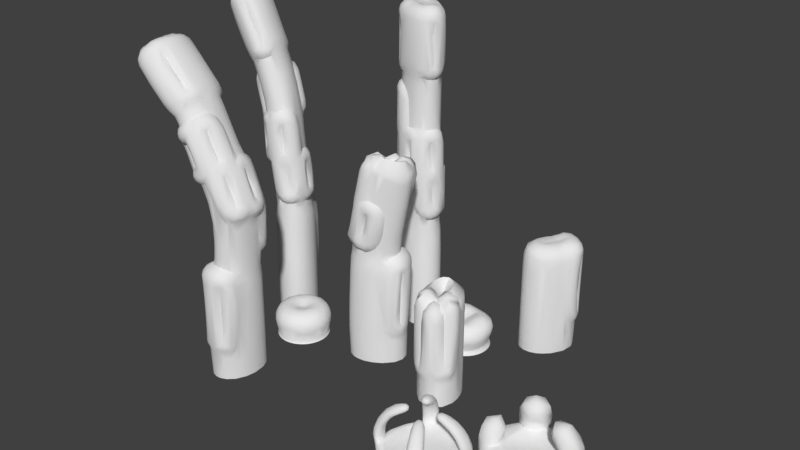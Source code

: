 # Source: CITY4destroyed.blend  (saved by Blender 2.78.0; exported with 4.5.12 LTS)
import bpy
from mathutils import Matrix  # noqa: F401  (used for matrix-valued properties, if any)

bpy.ops.wm.read_factory_settings(use_empty=True)
scene = bpy.context.scene
scene.name = 'Scene'

# ---- collections
col_collection_1 = bpy.data.collections.new('Collection 1'); scene.collection.children.link(col_collection_1)

# ---- materials (node trees are filled in below, after node groups)
mat_ashes = bpy.data.materials.new('ASHES')
mat_ashes.alpha_threshold = 0.0
mat_ashes.use_transparent_shadow = False
mat_ashes.roughness = 0.5

# ---- material node trees

# ---- world
world_world = bpy.data.worlds.new('World'); scene.world = world_world
world_world.color = (0.05088, 0.05088, 0.05088)
world_world.use_sun_shadow = False
world_world.sun_shadow_jitter_overblur = 0.0
world_world.cycles.sampling_method = 'MANUAL'

# ---- meshes
me_sphere_004 = bpy.data.meshes.new('Sphere.004')
me_sphere_004.from_pydata([(-7.433e-08, 1.374, -0.3471), (0.5259, 1.27, -0.3471), (0.9718, 0.9718, -0.3471), (1.187, 0.4917, 1.531), (1.599, 0.6625, 0.9996), (1.819, 0.7534, 0.3471), (1.27, 0.5259, -0.3471), (1.374, 6.727e-11, -0.3471), (1.27, -0.5259, -0.3471), (0.9718, -0.9718, -0.3471), (0.7534, -1.819, 0.3471), (0.5259, -1.27, -0.3471), (-5.491e-07, -1.374, -0.3471), (-0.5259, -1.27, -0.3471), (-0.9718, -0.9718, -0.3471), (-1.599, -0.6625, 0.9996), (-1.819, -0.7534, 0.3471), (-1.27, -0.5259, -0.3471), (-1.374, 6.983e-07, -0.3471), (-1.27, 0.5259, -0.3471), (-0.9718, 0.9718, -0.3471), (-0.3897, 1.32, 1.459), (-0.5629, 1.651, 0.9924), (-0.6615, 1.866, 0.3451), (-0.5259, 1.27, -0.3471), (-1.322, -0.263, -0.3471), (-1.894, -0.3767, 0.3471), (-1.665, -0.3313, 0.9996), (1.894, 0.3767, 0.3471), (1.665, 0.3313, 0.9996), (1.322, 0.263, -0.3471), (1.236, 0.2459, 1.531), (-0.7489, 1.121, -0.3471), (-1.029, 1.339, 0.9924), (-0.8333, 1.024, 1.459), (-1.152, 1.539, 0.3451), (0.7489, -1.121, -0.3471), (1.073, -1.605, 0.3471), (-1.537e-07, 2.01, -0.3622), (-1.505e-07, 1.77, -1.021), (-1.45e-07, 1.314, -1.565), (-1.443e-07, 0.6996, -1.92), (0.7692, 1.857, -0.3622), (0.6772, 1.635, -1.021), (0.5028, 1.214, -1.565), (0.2677, 0.6463, -1.92), (1.421, 1.421, -0.3622), (1.251, 1.251, -1.021), (0.929, 0.929, -1.565), (0.4947, 0.4947, -1.92), (1.216, 0.4974, 1.564), (1.637, 0.67, 1.021), (1.861, 0.7619, 0.3545), (1.859, 0.7669, -0.3571), (1.635, 0.6772, -1.021), (1.214, 0.5028, -1.565), (0.6463, 0.2677, -1.92), (2.01, -1.214e-07, -0.3622), (1.77, -2.428e-07, -1.021), (1.314, -9.216e-08, -1.565), (0.6996, 1.245e-08, -1.92), (1.936, 0.3852, 0.3546), (0.6727, 0.1338, -1.92), (1.264, 0.2514, -1.565), (1.936, 0.3851, -0.3571), (1.264, 0.2514, 1.565), (1.703, 0.3387, -1.021), (1.857, -0.7692, -0.3622), (1.635, -0.6772, -1.021), (1.214, -0.5028, -1.565), (0.6463, -0.2677, -1.92), (1.421, -1.421, -0.3622), (1.251, -1.251, -1.021), (0.929, -0.929, -1.565), (0.4947, -0.4947, -1.92), (0.7775, -1.855, 0.3545), (0.7725, -1.857, -0.3571), (0.6772, -1.635, -1.021), (0.5028, -1.214, -1.565), (0.2677, -0.6463, -1.92), (0.3811, -0.5703, -1.92), (0.7161, -1.072, -1.565), (1.097, -1.641, -0.3571), (1.097, -1.641, 0.3546), (0.9646, -1.444, -1.021), (-7.493e-07, -2.01, -0.3622), (-6.282e-07, -1.77, -1.021), (-5.649e-07, -1.314, -1.565), (-2.904e-07, -0.6996, -1.92), (-0.7692, -1.857, -0.3622), (-0.6772, -1.635, -1.021), (-0.5028, -1.214, -1.565), (-0.2677, -0.6463, -1.92), (-1.421, -1.421, -0.3622), (-1.251, -1.251, -1.021), (-0.929, -0.929, -1.565), (-0.4947, -0.4947, -1.92), (-1.637, -0.67, 1.021), (-1.861, -0.7619, 0.3545), (-1.859, -0.7669, -0.3571), (-1.635, -0.6772, -1.021), (-1.214, -0.5028, -1.565), (-0.6463, -0.2677, -1.92), (-2.01, 9.166e-07, -0.3622), (-1.77, 7.946e-07, -1.021), (-1.314, 6.691e-07, -1.565), (-0.6996, 3.48e-07, -1.92), (-1.185e-07, 0.3709, -2.007), (-1.936, -0.3851, -0.3571), (-0.6727, -0.1338, -1.92), (-1.703, -0.3387, -1.021), (-1.703, -0.3387, 1.021), (-1.264, -0.2514, -1.565), (-1.857, 0.7692, -0.3622), (-1.635, 0.6772, -1.021), (-1.214, 0.5028, -1.565), (-0.6463, 0.2677, -1.92), (-1.421, 1.421, -0.3622), (-1.251, 1.251, -1.021), (-0.929, 0.929, -1.565), (-0.4947, 0.4947, -1.92), (-0.4241, 1.372, 1.53), (-0.5983, 1.704, 1.028), (-0.6985, 1.922, 0.3564), (-0.7725, 1.857, -0.3571), (-0.6772, 1.635, -1.021), (-0.5028, 1.214, -1.565), (-0.2677, 0.6463, -1.92), (-0.3811, 0.5703, -1.92), (-0.9646, 1.444, -1.021), (-1.097, 1.641, -0.3571), (-0.8671, 1.074, 1.531), (-0.7161, 1.072, -1.565), (-1.936, -0.3851, 0.3546), (1.703, 0.3387, 1.021), (-1.064, 1.392, 1.028), (-1.189, 1.594, 0.3566), (0.1419, 0.3426, -2.007), (0.2622, 0.2622, -2.007), (0.3426, 0.1419, -2.007), (0.3709, 6.262e-08, -2.007), (0.3566, 0.07093, -2.007), (0.3426, -0.1419, -2.007), (0.2622, -0.2622, -2.007), (0.1419, -0.3426, -2.007), (0.202, -0.3023, -2.007), (-1.96e-07, -0.3709, -2.007), (-0.1419, -0.3426, -2.007), (-0.2622, -0.2622, -2.007), (-0.3426, -0.1419, -2.007), (-0.3709, 2.405e-07, -2.007), (-0.3566, -0.07093, -2.007), (-0.3426, 0.1419, -2.007), (-0.2622, 0.2622, -2.007), (-0.1419, 0.3426, -2.007), (-0.202, 0.3023, -2.007), (0.6467, 1.561, -0.3471), (-1.235e-07, 1.69, -0.3471), (1.195, 1.195, -0.3471), (1.561, 0.6467, -0.3471), (1.69, -3.516e-08, -0.3471), (1.561, -0.6467, -0.3471), (1.195, -1.195, -0.3471), (0.9208, -1.378, -0.3471), (0.6467, -1.561, -0.3471), (-6.318e-07, -1.69, -0.3471), (-0.6467, -1.561, -0.3471), (-1.195, -1.195, -0.3471), (-1.561, -0.6467, -0.3471), (-1.561, 0.6467, -0.3471), (-1.69, 8.342e-07, -0.3471), (-1.195, 1.195, -0.3471), (-0.6467, 1.561, -0.3471), (-1.626, -0.3233, -0.3471), (1.626, 0.3233, -0.3471), (-0.9208, 1.378, -0.3471), (0.3283, 0.7926, -0.6043), (-4.741e-08, 0.8579, -0.6043), (0.6066, 0.6066, -0.6043), (0.7926, 0.3283, -0.6043), (0.8579, 1.343e-07, -0.6043), (0.7926, -0.3283, -0.6043), (0.6066, -0.6066, -0.6043), (0.4675, -0.6996, -0.6043), (0.3283, -0.7926, -0.6043), (-3.438e-07, -0.8579, -0.6043), (-0.3283, -0.7926, -0.6043), (-0.6066, -0.6066, -0.6043), (-0.7926, -0.3283, -0.6043), (-0.7926, 0.3283, -0.6043), (-0.8579, 5.701e-07, -0.6043), (-0.6066, 0.6066, -0.6043), (-0.3283, 0.7926, -0.6043), (-0.8252, -0.1641, -0.6043), (0.8252, 0.1641, -0.6043), (-0.4675, 0.6996, -0.6043)], [], [(163, 37, 83, 82), (16, 15, 97, 98), (31, 65, 50, 3), (162, 163, 82, 71), (164, 10, 37, 163), (27, 26, 133, 111), (160, 161, 67, 57), (171, 175, 130, 117), (166, 167, 93, 89), (29, 28, 61, 134), (10, 164, 76, 75), (28, 174, 64, 61), (157, 156, 42, 38), (158, 159, 53, 46), (170, 169, 113, 103), (31, 29, 134, 65), (161, 162, 71, 67), (164, 165, 85, 76), (173, 170, 103, 108), (159, 5, 52, 53), (5, 4, 51, 52), (167, 168, 99, 93), (4, 3, 50, 51), (168, 173, 26, 16), (23, 172, 124, 123), (33, 34, 131, 135), (16, 26, 27, 15), (174, 160, 57, 64), (22, 23, 123, 122), (21, 22, 122, 121), (35, 33, 135, 136), (165, 166, 89, 85), (175, 35, 136, 130), (172, 157, 38, 124), (172, 23, 35, 175), (23, 22, 33, 35), (156, 158, 46, 42), (26, 173, 108, 133), (22, 21, 34, 33), (169, 171, 117, 113), (168, 16, 98, 99), (40, 39, 43, 44), (41, 40, 44, 45), (102, 109, 151, 149), (39, 38, 42, 43), (45, 44, 48, 49), (88, 92, 147, 146), (43, 42, 46, 47), (44, 43, 47, 48), (47, 46, 53, 54), (48, 47, 54, 55), (49, 48, 55, 56), (60, 70, 142, 140), (62, 63, 59, 60), (49, 56, 139, 138), (66, 64, 57, 58), (63, 66, 58, 59), (96, 102, 149, 148), (58, 57, 67, 68), (59, 58, 68, 69), (60, 59, 69, 70), (69, 68, 72, 73), (70, 69, 73, 74), (62, 60, 140, 141), (68, 67, 71, 72), (80, 81, 78, 79), (82, 83, 75, 76), (45, 49, 138, 137), (84, 82, 76, 77), (81, 84, 77, 78), (77, 76, 85, 86), (78, 77, 86, 87), (79, 78, 87, 88), (80, 79, 144, 145), (88, 87, 91, 92), (128, 127, 154, 155), (86, 85, 89, 90), (87, 86, 90, 91), (56, 62, 141, 139), (90, 89, 93, 94), (91, 90, 94, 95), (92, 91, 95, 96), (95, 94, 100, 101), (96, 95, 101, 102), (120, 128, 155, 153), (94, 93, 99, 100), (74, 80, 145, 143), (110, 108, 103, 104), (112, 110, 104, 105), (109, 112, 105, 106), (105, 104, 114, 115), (106, 105, 115, 116), (106, 116, 152, 150), (104, 103, 113, 114), (116, 115, 119, 120), (70, 74, 143, 142), (114, 113, 117, 118), (115, 114, 118, 119), (116, 120, 153, 152), (129, 130, 124, 125), (135, 131, 121, 122), (132, 129, 125, 126), (136, 135, 122, 123), (128, 132, 126, 127), (130, 136, 123, 124), (126, 125, 39, 40), (127, 126, 40, 41), (79, 88, 146, 144), (125, 124, 38, 39), (21, 121, 131, 34), (15, 27, 111, 97), (102, 101, 112, 109), (98, 97, 111, 133), (101, 100, 110, 112), (83, 37, 10, 75), (100, 99, 108, 110), (99, 98, 133, 108), (55, 54, 66, 63), (51, 50, 65, 134), (54, 53, 64, 66), (53, 52, 61, 64), (56, 55, 63, 62), (52, 51, 134, 61), (120, 119, 132, 128), (119, 118, 129, 132), (118, 117, 130, 129), (73, 72, 84, 81), (72, 71, 82, 84), (74, 73, 81, 80), (127, 41, 107, 154), (92, 96, 148, 147), (41, 45, 137, 107), (109, 106, 150, 151), (4, 29, 31, 3), (5, 28, 29, 4), (159, 174, 28, 5), (6, 2, 178, 179), (0, 1, 156, 157), (1, 2, 158, 156), (2, 6, 159, 158), (7, 8, 161, 160), (8, 9, 162, 161), (9, 36, 163, 162), (11, 12, 165, 164), (12, 13, 166, 165), (13, 14, 167, 166), (14, 17, 168, 167), (18, 19, 169, 170), (19, 20, 171, 169), (24, 0, 157, 172), (25, 18, 170, 173), (30, 7, 160, 174), (20, 32, 175, 171), (6, 30, 174, 159), (36, 11, 164, 163), (17, 25, 173, 168), (32, 24, 172, 175), (176, 177, 192, 195, 191, 189, 190, 193, 188, 187, 186, 185, 184, 183, 182, 181, 180, 194, 179, 178), (11, 36, 183, 184), (19, 18, 190, 189), (8, 7, 180, 181), (25, 17, 188, 193), (20, 19, 189, 191), (9, 8, 181, 182), (24, 32, 195, 192), (0, 24, 192, 177), (36, 9, 182, 183), (18, 25, 193, 190), (12, 11, 184, 185), (7, 30, 194, 180), (13, 12, 185, 186), (1, 0, 177, 176), (32, 20, 191, 195), (14, 13, 186, 187), (2, 1, 176, 178), (30, 6, 179, 194), (17, 14, 187, 188), (107, 137, 138, 139, 141, 140, 142, 143, 145, 144, 146, 147, 148, 149, 151, 150, 152, 153, 155, 154)])
me_sphere_004.polygons.foreach_set('use_smooth', [True] * 178)
me_sphere_004.materials.append(mat_ashes)
me_sphere_004.use_remesh_preserve_volume = False
me_sphere_004.use_remesh_preserve_attributes = False
me_sphere_004.use_mirror_vertex_groups = False
me_sphere_004.update()
me_sphere_003 = bpy.data.meshes.new('Sphere.003')
me_sphere_003.from_pydata([(-0.002733, 1.745, -0.2666), (0.672, 1.622, -0.3186), (1.236, 1.232, -0.2666), (1.236, 0.6502, 1.536), (1.681, 0.837, 0.9657), (1.923, 0.942, 0.2699), (1.664, 0.6856, -0.2778), (1.78, 0.004576, -0.2704), (1.616, -0.6693, -0.2897), (1.255, -1.262, -0.2704), (0.4144, -1.334, 1.536), (0.5967, -1.78, 0.9657), (0.6936, -2.026, 0.2699), (0.6922, -1.662, -0.2778), (0.002732, -1.745, -0.2666), (-0.672, -1.622, -0.3186), (-1.236, -1.232, -0.2666), (-1.236, -0.6502, 1.536), (-1.681, -0.837, 0.9657), (-1.923, -0.942, 0.2699), (-1.665, -0.6856, -0.2778), (-1.78, -0.004576, -0.2704), (-1.616, 0.6693, -0.2897), (-1.255, 1.262, -0.2704), (-0.4144, 1.334, 1.536), (-0.5967, 1.78, 0.9657), (-0.6936, 2.026, 0.2699), (-0.6922, 1.662, -0.2778), (0.6149, 0.3391, 1.858), (0.1951, -0.6746, 1.858), (-0.6149, -0.3391, 1.858), (-0.1951, 0.6746, 1.858), (-1.728, -0.346, -0.2784), (-2.054, -0.2877, 0.268), (-1.351, -0.1501, 1.523), (-1.804, -0.2427, 0.955), (-0.6758, -0.06466, 1.857), (2.054, 0.2877, 0.268), (1.804, 0.2427, 0.955), (1.728, 0.346, -0.2784), (1.351, 0.1501, 1.523), (0.6758, 0.06466, 1.857), (-0.9772, 1.467, -0.2784), (-1.104, 1.447, 0.955), (-0.8492, 1.062, 1.523), (-1.249, 1.656, 0.268), (-0.4321, 0.5235, 1.857), (0.9772, -1.467, -0.2784), (1.249, -1.656, 0.268), (0.8492, -1.062, 1.523), (1.104, -1.447, 0.955), (0.4321, -0.5235, 1.857), (0.001336, 2.091, -0.3267), (0.0006301, 1.804, -1.041), (-1.451e-07, 1.316, -1.567), (-1.443e-07, 0.6996, -1.92), (0.7782, 1.879, -0.3521), (0.6797, 1.641, -1.025), (0.5028, 1.214, -1.565), (0.2677, 0.6463, -1.92), (1.478, 1.48, -0.3267), (1.275, 1.276, -1.041), (0.9306, 0.9306, -1.567), (0.4947, 0.4947, -1.92), (0.6995, 0.3622, 2.02), (1.402, 0.6681, 1.737), (1.908, 0.8709, 1.091), (2.179, 0.977, 0.2887), (2.019, 0.8704, -0.4169), (1.68, 0.6969, -1.052), (1.218, 0.5046, -1.57), (0.6463, 0.2677, -1.92), (2.155, -0.002615, -0.3455), (1.816, -0.001263, -1.049), (1.318, -4.831e-06, -1.57), (0.6996, 1.245e-08, -1.92), (2.305, 0.358, 0.2871), (0.6727, 0.1338, -1.92), (1.269, 0.2524, -1.571), (2.125, 0.3818, -0.4116), (1.506, 0.1973, 1.731), (1.751, 0.3476, -1.053), (1.905, -0.7892, -0.3389), (1.654, -0.6851, -1.033), (1.214, -0.503, -1.565), (0.6463, -0.2677, -1.92), (1.526, -1.522, -0.3455), (1.285, -1.283, -1.049), (0.9322, -0.9322, -1.57), (0.4947, -0.4947, -1.92), (0.2385, -0.7508, 2.02), (0.5191, -1.464, 1.737), (0.7334, -1.965, 1.091), (0.8498, -2.231, 0.2887), (0.8123, -2.043, -0.4169), (0.6951, -1.681, -1.052), (0.5046, -1.218, -1.57), (0.2677, -0.6463, -1.92), (0.3811, -0.5703, -1.92), (0.7188, -1.076, -1.571), (1.232, -1.772, -0.4116), (1.377, -1.883, 0.2871), (0.9925, -1.484, -1.053), (-0.001337, -2.091, -0.3267), (-0.0006309, -1.804, -1.041), (-5.655e-07, -1.316, -1.567), (-2.904e-07, -0.6996, -1.92), (-0.7782, -1.879, -0.3521), (-0.6797, -1.641, -1.025), (-0.5028, -1.214, -1.565), (-0.2677, -0.6463, -1.92), (-1.478, -1.48, -0.3267), (-1.275, -1.276, -1.041), (-0.9306, -0.9306, -1.567), (-0.4947, -0.4947, -1.92), (-0.6995, -0.3622, 2.02), (-1.402, -0.6681, 1.737), (-1.908, -0.8709, 1.091), (-2.179, -0.977, 0.2887), (-2.019, -0.8704, -0.4169), (-1.68, -0.6969, -1.052), (-1.218, -0.5046, -1.57), (-0.6463, -0.2677, -1.92), (-2.155, 0.002616, -0.3455), (-1.816, 0.001264, -1.049), (-1.318, 5.41e-06, -1.57), (-0.6996, 3.48e-07, -1.92), (-1.185e-07, 0.3709, -2.007), (-2.125, -0.3818, -0.4116), (-1.506, -0.1973, 1.731), (-0.6727, -0.1338, -1.92), (-1.751, -0.3476, -1.053), (-2.027, -0.299, 1.085), (-1.269, -0.2524, -1.571), (-1.905, 0.7892, -0.3389), (-1.654, 0.6851, -1.033), (-1.214, 0.503, -1.565), (-0.6463, 0.2677, -1.92), (-1.526, 1.522, -0.3455), (-1.285, 1.283, -1.049), (-0.9322, 0.9322, -1.57), (-0.4947, 0.4947, -1.92), (-0.2385, 0.7508, 2.02), (-0.5191, 1.464, 1.737), (-0.7334, 1.965, 1.091), (-0.8498, 2.231, 0.2887), (-0.8123, 2.043, -0.4169), (-0.6951, 1.681, -1.052), (-0.5046, 1.218, -1.57), (-0.2677, 0.6463, -1.92), (-0.3811, 0.5703, -1.92), (-0.9925, 1.484, -1.053), (-1.232, 1.772, -0.4116), (-0.9251, 1.204, 1.731), (-0.7188, 1.076, -1.571), (-0.4818, 0.5948, 2.019), (-0.7613, -0.07995, 2.019), (0.4818, -0.5948, 2.019), (0.7613, 0.07995, 2.019), (-2.305, -0.358, 0.2871), (2.027, 0.299, 1.085), (-1.222, 1.645, 1.085), (-1.377, 1.883, 0.2871), (0.9251, -1.204, 1.731), (1.222, -1.645, 1.085), (0.1419, 0.3426, -2.007), (0.2622, 0.2622, -2.007), (0.3426, 0.1419, -2.007), (0.3709, 6.262e-08, -2.007), (0.3566, 0.07093, -2.007), (0.3426, -0.1419, -2.007), (0.2622, -0.2622, -2.007), (0.1419, -0.3426, -2.007), (0.202, -0.3023, -2.007), (-1.96e-07, -0.3709, -2.007), (-0.1419, -0.3426, -2.007), (-0.2622, -0.2622, -2.007), (-0.3426, -0.1419, -2.007), (-0.3709, 2.405e-07, -2.007), (-0.3566, -0.07093, -2.007), (-0.3426, 0.1419, -2.007), (-0.2622, 0.2622, -2.007), (-0.1419, 0.3426, -2.007), (-0.202, 0.3023, -2.007), (0.7554, 1.824, -0.3209), (-0.001572, 1.986, -0.2615), (1.405, 1.403, -0.2615), (1.856, 0.8133, -0.2836), (2.033, 0.002682, -0.2658), (1.828, -0.7573, -0.2897), (1.436, -1.44, -0.2658), (1.127, -1.628, -0.2818), (0.737, -1.887, -0.2836), (0.001571, -1.986, -0.2615), (-0.7554, -1.824, -0.3209), (-1.405, -1.403, -0.2615), (-1.856, -0.8133, -0.2836), (-1.828, 0.7573, -0.2897), (-2.033, -0.002681, -0.2658), (-1.436, 1.44, -0.2658), (-0.737, 1.887, -0.2836), (-1.948, -0.3545, -0.2818), (1.948, 0.3545, -0.2818), (-1.127, 1.628, -0.2818), (0.5256, 1.269, -0.584), (-0.00105, 1.363, -0.5507), (0.9647, 0.9632, -0.5507), (1.258, 0.5196, -0.5335), (1.36, 0.001697, -0.5355), (1.264, -0.5235, -0.5647), (0.9608, -0.9632, -0.5355), (0.742, -1.112, -0.5318), (0.522, -1.257, -0.5335), (0.001049, -1.363, -0.5507), (-0.5256, -1.269, -0.584), (-0.9647, -0.9632, -0.5507), (-1.258, -0.5196, -0.5335), (-1.264, 0.5235, -0.5647), (-1.36, -0.001696, -0.5355), (-0.9608, 0.9632, -0.5355), (-0.522, 1.257, -0.5335), (-1.311, -0.2614, -0.5318), (1.311, 0.2614, -0.5318), (-0.742, 1.112, -0.5318)], [], [(191, 48, 101, 100), (19, 18, 117, 118), (64, 28, 41, 158), (34, 35, 132, 129), (190, 191, 100, 86), (18, 17, 116, 117), (192, 12, 48, 191), (17, 30, 115, 116), (35, 33, 159, 132), (188, 189, 82, 72), (50, 49, 163, 164), (12, 11, 50, 48), (199, 203, 152, 138), (36, 34, 129, 156), (48, 50, 164, 101), (49, 51, 157, 163), (194, 195, 111, 107), (38, 37, 76, 160), (12, 192, 94, 93), (11, 10, 49, 50), (11, 12, 93, 92), (37, 202, 79, 76), (10, 11, 92, 91), (185, 184, 56, 52), (186, 187, 68, 60), (198, 197, 134, 123), (29, 10, 91, 90), (40, 38, 160, 80), (189, 190, 86, 82), (192, 193, 103, 94), (201, 198, 123, 128), (41, 40, 80, 158), (187, 5, 67, 68), (10, 29, 51, 49), (5, 4, 66, 67), (195, 196, 119, 111), (157, 51, 29, 90), (4, 3, 65, 66), (196, 201, 33, 19), (26, 200, 146, 145), (43, 44, 153, 161), (3, 28, 64, 65), (19, 33, 35, 18), (202, 188, 72, 79), (25, 26, 145, 144), (18, 35, 34, 17), (24, 25, 144, 143), (45, 43, 161, 162), (17, 34, 36, 30), (31, 24, 143, 142), (193, 194, 107, 103), (203, 45, 162, 152), (200, 185, 52, 146), (115, 30, 36, 156), (200, 26, 45, 203), (44, 46, 155, 153), (26, 25, 43, 45), (184, 186, 60, 56), (33, 201, 128, 159), (25, 24, 44, 43), (24, 31, 46, 44), (197, 199, 138, 134), (196, 19, 118, 119), (31, 142, 155, 46), (54, 53, 57, 58), (55, 54, 58, 59), (122, 130, 179, 177), (53, 52, 56, 57), (59, 58, 62, 63), (106, 110, 175, 174), (57, 56, 60, 61), (58, 57, 61, 62), (61, 60, 68, 69), (62, 61, 69, 70), (63, 62, 70, 71), (75, 85, 170, 168), (77, 78, 74, 75), (63, 71, 167, 166), (81, 79, 72, 73), (78, 81, 73, 74), (114, 122, 177, 176), (73, 72, 82, 83), (74, 73, 83, 84), (75, 74, 84, 85), (84, 83, 87, 88), (85, 84, 88, 89), (77, 75, 168, 169), (83, 82, 86, 87), (98, 99, 96, 97), (100, 101, 93, 94), (59, 63, 166, 165), (102, 100, 94, 95), (164, 163, 91, 92), (99, 102, 95, 96), (101, 164, 92, 93), (95, 94, 103, 104), (96, 95, 104, 105), (97, 96, 105, 106), (98, 97, 172, 173), (106, 105, 109, 110), (150, 149, 182, 183), (104, 103, 107, 108), (105, 104, 108, 109), (71, 77, 169, 167), (108, 107, 111, 112), (109, 108, 112, 113), (110, 109, 113, 114), (113, 112, 120, 121), (114, 113, 121, 122), (141, 150, 183, 181), (112, 111, 119, 120), (89, 98, 173, 171), (131, 128, 123, 124), (133, 131, 124, 125), (130, 133, 125, 126), (125, 124, 135, 136), (126, 125, 136, 137), (126, 137, 180, 178), (124, 123, 134, 135), (137, 136, 140, 141), (85, 89, 171, 170), (135, 134, 138, 139), (136, 135, 139, 140), (137, 141, 181, 180), (151, 152, 146, 147), (161, 153, 143, 144), (154, 151, 147, 148), (162, 161, 144, 145), (150, 154, 148, 149), (152, 162, 145, 146), (148, 147, 53, 54), (149, 148, 54, 55), (97, 106, 174, 172), (147, 146, 52, 53), (153, 155, 142, 143), (163, 157, 90, 91), (116, 115, 156, 129), (122, 121, 133, 130), (118, 117, 132, 159), (121, 120, 131, 133), (117, 116, 129, 132), (120, 119, 128, 131), (119, 118, 159, 128), (65, 64, 158, 80), (70, 69, 81, 78), (66, 65, 80, 160), (69, 68, 79, 81), (68, 67, 76, 79), (71, 70, 78, 77), (67, 66, 160, 76), (141, 140, 154, 150), (140, 139, 151, 154), (139, 138, 152, 151), (88, 87, 102, 99), (87, 86, 100, 102), (89, 88, 99, 98), (149, 55, 127, 182), (110, 114, 176, 175), (55, 59, 165, 127), (130, 126, 178, 179), (3, 40, 41, 28), (4, 38, 40, 3), (5, 37, 38, 4), (187, 202, 37, 5), (6, 2, 206, 207), (0, 1, 184, 185), (1, 2, 186, 184), (2, 6, 187, 186), (7, 8, 189, 188), (8, 9, 190, 189), (9, 47, 191, 190), (13, 14, 193, 192), (14, 15, 194, 193), (15, 16, 195, 194), (16, 20, 196, 195), (21, 22, 197, 198), (22, 23, 199, 197), (27, 0, 185, 200), (32, 21, 198, 201), (39, 7, 188, 202), (23, 42, 203, 199), (6, 39, 202, 187), (47, 13, 192, 191), (20, 32, 201, 196), (42, 27, 200, 203), (204, 205, 220, 223, 219, 217, 218, 221, 216, 215, 214, 213, 212, 211, 210, 209, 208, 222, 207, 206), (13, 47, 211, 212), (22, 21, 218, 217), (8, 7, 208, 209), (32, 20, 216, 221), (23, 22, 217, 219), (9, 8, 209, 210), (27, 42, 223, 220), (0, 27, 220, 205), (47, 9, 210, 211), (21, 32, 221, 218), (14, 13, 212, 213), (7, 39, 222, 208), (15, 14, 213, 214), (1, 0, 205, 204), (42, 23, 219, 223), (16, 15, 214, 215), (2, 1, 204, 206), (39, 6, 207, 222), (20, 16, 215, 216), (127, 165, 166, 167, 169, 168, 170, 171, 173, 172, 174, 175, 176, 177, 179, 178, 180, 181, 183, 182)])
me_sphere_003.polygons.foreach_set('use_smooth', [True] * 206)
me_sphere_003.materials.append(mat_ashes)
me_sphere_003.use_remesh_preserve_volume = False
me_sphere_003.use_remesh_preserve_attributes = False
me_sphere_003.use_mirror_vertex_groups = False
me_sphere_003.update()
me_circle_001 = bpy.data.meshes.new('Circle.001')
me_circle_001.from_pydata([(-3.501, 8.56, 1.314), (-3.223, 8.504, 1.314), (-2.987, 8.346, 1.425), (-2.829, 8.111, 1.538), (-2.774, 7.832, 1.538), (-2.829, 7.554, 1.425), (-2.987, 7.318, 1.314), (-3.223, 7.16, 1.313), (-3.501, 7.105, 1.313), (-3.779, 7.16, 1.313), (-4.015, 7.318, 1.313), (-4.145, 7.566, 1.328), (-4.213, 7.901, 1.427), (-4.203, 8.255, 1.51), (-4.046, 8.491, 1.51), (-3.793, 8.569, 1.411), (-3.78, 8.492, 0.6338), (-4.012, 8.337, 0.6338), (-4.167, 8.106, 0.6338), (-4.221, 7.832, 0.6341), (-4.166, 7.559, 0.6341), (-4.012, 7.327, 0.6338), (-3.78, 7.172, 0.6338), (-3.507, 7.118, 0.6338), (-3.233, 7.172, 0.6338), (-3.002, 7.327, 0.6338), (-2.847, 7.559, 0.6338), (-2.792, 7.832, 0.6338), (-2.847, 8.106, 0.6338), (-3.002, 8.337, 0.6338), (-3.233, 8.492, 0.6338), (-3.507, 8.547, 0.6338), (-3.507, 8.593, 0.2356), (-3.215, 8.536, 0.2356), (-2.968, 8.371, 0.2356), (-2.803, 8.124, 0.2356), (-2.745, 7.832, 0.2356), (-2.803, 7.541, 0.2356), (-2.968, 7.294, 0.2356), (-3.215, 7.129, 0.2356), (-3.507, 7.071, 0.2356), (-3.798, 7.129, 0.2356), (-4.045, 7.294, 0.2356), (-4.21, 7.541, 0.2356), (-4.268, 7.832, 0.2356), (-4.21, 8.124, 0.2356), (-4.045, 8.371, 0.2356), (-3.798, 8.536, 0.2356), (-3.507, 8.812, -0.04565), (-3.132, 8.737, -0.04565), (-2.814, 8.525, -0.04565), (-2.602, 8.207, -0.04565), (-2.527, 7.832, -0.04565), (-2.602, 7.457, -0.04565), (-2.814, 7.139, -0.04565), (-3.132, 6.927, -0.04565), (-3.507, 6.853, -0.04565), (-3.882, 6.927, -0.04565), (-4.199, 7.139, -0.04565), (-4.412, 7.457, -0.04565), (-4.486, 7.832, -0.04565), (-4.412, 8.207, -0.04565), (-4.199, 8.525, -0.04565), (-3.882, 8.737, -0.04565), (-3.931, 6.795, 1.277), (-4.295, 7.038, 1.277), (-4.45, 7.44, 1.308), (-3.501, 8.955, 1.277), (-3.933, 8.88, 1.302), (-4.531, 7.847, 1.336), (-3.071, 8.87, 1.277), (-2.707, 8.626, 1.306), (-2.464, 8.262, 1.502), (-2.378, 7.832, 1.502), (-2.464, 7.403, 1.306), (-2.707, 7.038, 1.277), (-3.071, 6.795, 1.277), (-3.501, 6.709, 1.277), (-4.569, 8.406, 1.474), (-4.325, 8.77, 1.474), (-3.667, 7.437, 1.128), (-3.805, 7.53, 1.128), (-3.89, 7.672, 1.139), (-3.503, 8.26, 1.128), (-3.667, 8.232, 1.163), (-3.923, 7.837, 1.173), (-3.339, 8.227, 1.128), (-3.2, 8.135, 1.166), (-3.108, 7.996, 1.198), (-3.075, 7.832, 1.198), (-3.108, 7.669, 1.167), (-3.2, 7.53, 1.128), (-3.339, 7.437, 1.128), (-3.503, 7.404, 1.128), (-3.902, 8.015, 1.191), (-3.809, 8.154, 1.191), (-1.036, 10.04, 9.807e-07), (-0.716, 9.97, 9.807e-07), (-0.3217, 10.14, 9.807e-07), (0.04161, 10.5, 9.807e-07), (0.2766, 10.95, 9.807e-07), (0.3204, 11.38, 9.807e-07), (0.1612, 11.66, 9.807e-07), (-0.1584, 11.73, 9.807e-07), (-0.5527, 11.56, 9.807e-07), (-0.916, 11.2, 9.807e-07), (-1.151, 10.75, 9.807e-07), (-1.195, 10.32, 9.807e-07), (-1.036, 10.04, 5.679), (-0.716, 9.97, 5.679), (-0.3217, 10.14, 5.679), (0.04161, 10.5, 5.679), (0.2766, 10.95, 5.679), (0.3204, 11.38, 5.679), (0.1612, 11.66, 5.679), (-0.1584, 11.73, 5.679), (-0.5527, 11.56, 5.679), (-0.916, 11.2, 5.679), (-1.151, 10.75, 5.679), (-1.195, 10.32, 5.679), (-1.195, 10.32, 1.74), (-1.036, 10.04, 1.74), (-0.716, 9.97, 1.74), (-0.3217, 10.14, 1.74), (-0.5527, 11.56, 1.74), (-0.916, 11.2, 1.74), (0.3204, 11.38, 1.74), (0.1612, 11.66, 1.74), (0.04161, 10.5, 1.74), (-1.151, 10.75, 1.74), (-0.1584, 11.73, 1.74), (0.2766, 10.95, 1.74), (0.4813, 11.43, 5.463), (0.478, 11.15, 5.463), (0.3209, 11.67, 5.463), (-0.156, 11.9, 5.463), (-0.4241, 11.81, 5.463), (0.3209, 11.67, 1.956), (-0.156, 11.9, 1.826), (0.478, 11.15, 1.956), (-0.4241, 11.81, 1.956), (0.4813, 11.43, 1.956), (0.4813, 11.43, 5.593), (0.4764, 11.02, 5.593), (0.1246, 11.82, 5.463), (0.1246, 11.82, 1.956), (0.4764, 11.02, 1.826), (0.4813, 11.43, 1.826), (0.4346, 11.42, 5.463), (0.4346, 11.42, 1.956), (0.4293, 11.15, 5.463), (0.2803, 11.65, 5.463), (0.2803, 11.65, 1.956), (0.4293, 11.15, 1.956), (-0.156, 11.9, 5.593), (0.2496, 11.78, 5.593), (-0.5478, 11.77, 5.593), (0.2496, 11.78, 1.826), (-0.5478, 11.77, 1.826), (-0.156, 11.9, 1.956), (-0.1544, 11.8, 1.956), (-0.1544, 11.8, 5.463), (0.09721, 11.72, 5.463), (-0.3937, 11.72, 5.463), (0.09721, 11.72, 1.956), (-0.3937, 11.72, 1.956), (-6.524, 8.477, 9.225e-07), (-6.495, 8.76, 9.253e-07), (-6.721, 9.099, 9.266e-07), (-7.136, 9.394, 9.266e-07), (-7.623, 9.548, 9.266e-07), (-8.051, 9.517, 9.266e-07), (-8.304, 9.311, 9.266e-07), (-8.316, 8.985, 9.266e-07), (-8.091, 8.647, 9.252e-07), (-7.7, 8.415, 9.213e-07), (-7.23, 8.303, 9.186e-07), (-6.795, 8.315, 9.198e-07), (-6.533, 8.5, 5.679), (-6.502, 8.776, 5.679), (-6.724, 9.107, 5.679), (-7.136, 9.394, 5.679), (-7.623, 9.548, 5.679), (-8.051, 9.517, 5.679), (-8.304, 9.311, 5.679), (-8.317, 8.989, 5.679), (-8.1, 8.67, 5.679), (-7.712, 8.443, 5.679), (-7.243, 8.336, 5.679), (-6.807, 8.345, 5.679), (-6.628, 8.544, 5.679), (-6.605, 8.741, 5.679), (-6.762, 8.972, 5.679), (-7.053, 9.169, 5.679), (-7.398, 9.272, 5.679), (-7.703, 9.25, 5.679), (-7.885, 9.107, 5.679), (-7.9, 8.891, 5.679), (-7.75, 8.676, 5.679), (-7.473, 8.513, 5.679), (-7.135, 8.428, 5.679), (-6.824, 8.434, 5.679), (-6.608, 8.494, 14.22), (-6.59, 8.703, 14.22), (-6.753, 8.95, 14.22), (-7.049, 9.161, 14.22), (-7.397, 9.27, 14.22), (-7.702, 9.249, 14.22), (-7.883, 9.102, 14.22), (-7.892, 8.871, 14.22), (-7.734, 8.636, 14.22), (-7.451, 8.458, 14.22), (-7.11, 8.365, 14.22), (-6.799, 8.372, 14.22), (-6.807, 8.345, 1.74), (-6.533, 8.5, 1.74), (-6.502, 8.776, 1.74), (-6.724, 9.107, 1.74), (-8.1, 8.67, 1.74), (-7.712, 8.443, 1.74), (-8.051, 9.517, 1.74), (-8.304, 9.311, 1.74), (-7.136, 9.394, 1.74), (-7.243, 8.336, 1.74), (-8.317, 8.989, 1.74), (-7.623, 9.548, 1.74), (-8.13, 9.667, 5.463), (-7.852, 9.712, 5.463), (-8.343, 9.467, 5.463), (-8.484, 8.96, 5.463), (-8.36, 8.732, 5.463), (-8.343, 9.467, 1.956), (-8.484, 8.96, 1.826), (-7.852, 9.712, 1.956), (-8.36, 8.732, 1.956), (-8.13, 9.667, 1.956), (-7.447, 8.448, 6.704), (-7.105, 8.353, 6.704), (-7.883, 9.102, 6.704), (-7.892, 8.87, 6.704), (-7.049, 9.161, 6.704), (-7.397, 9.27, 6.704), (-6.796, 8.365, 6.704), (-6.606, 8.49, 6.704), (-6.591, 8.704, 6.704), (-7.732, 8.631, 6.704), (-7.702, 9.249, 6.704), (-6.753, 8.951, 6.704), (-7.112, 8.37, 13.07), (-7.894, 8.874, 13.07), (-7.397, 9.27, 13.07), (-6.8, 8.375, 13.07), (-6.591, 8.705, 13.07), (-7.737, 8.644, 13.07), (-7.702, 9.249, 13.07), (-6.753, 8.95, 13.07), (-7.454, 8.467, 13.07), (-7.883, 9.102, 13.07), (-7.049, 9.161, 13.07), (-6.609, 8.496, 13.07), (-7.454, 8.466, 10.95), (-7.453, 8.463, 8.826), (-7.883, 9.102, 10.95), (-7.883, 9.102, 8.826), (-7.049, 9.161, 10.95), (-7.049, 9.161, 8.826), (-6.609, 8.496, 10.95), (-6.355, 8.549, 14.35), (-7.109, 8.363, 8.826), (-7.111, 8.368, 10.95), (-7.893, 8.874, 8.826), (-7.894, 8.874, 10.95), (-7.397, 9.27, 8.826), (-7.397, 9.27, 10.95), (-6.796, 8.365, 8.826), (-6.8, 8.375, 10.95), (-6.588, 8.699, 8.826), (-6.591, 8.705, 10.95), (-7.737, 8.643, 8.826), (-6.37, 8.38, 14.35), (-7.702, 9.249, 8.826), (-7.702, 9.249, 10.95), (-6.753, 8.95, 8.826), (-6.753, 8.95, 10.95), (-6.779, 9.316, 8.696), (-6.779, 9.316, 6.834), (-6.348, 8.355, 8.826), (-6.353, 8.37, 6.704), (-6.546, 9.145, 6.834), (-6.323, 8.64, 6.834), (-6.516, 8.225, 6.834), (-8.094, 8.674, 11.08), (-8.101, 8.696, 12.94), (-7.549, 9.54, 11.08), (-7.549, 9.54, 12.94), (-7.951, 8.467, 10.95), (-7.951, 8.466, 12.94), (-7.809, 9.513, 11.08), (-7.809, 9.513, 12.94), (-8.138, 9.228, 12.94), (-7.732, 8.332, 12.94), (-7.49, 8.229, 10.82), (-7.477, 8.221, 8.956), (-8.138, 9.228, 11.08), (-6.357, 8.375, 10.95), (-7.161, 8.13, 8.956), (-7.164, 8.136, 10.82), (-8.069, 8.63, 8.956), (-6.807, 8.139, 8.956), (-6.839, 8.146, 10.82), (-6.316, 8.611, 8.696), (-6.321, 8.569, 10.82), (-7.951, 8.467, 8.826), (-6.546, 9.145, 8.826), (-6.571, 9.012, 14.22), (-7.103, 9.342, 14.35), (-7.456, 9.453, 14.35), (-7.745, 9.432, 14.35), (-8.123, 9.221, 14.22), (-8.065, 8.795, 14.35), (-7.916, 8.574, 14.35), (-7.63, 8.398, 14.35), (-7.063, 8.213, 14.22), (-6.527, 8.284, 14.35), (-6.355, 8.549, 16.85), (-6.37, 8.38, 16.85), (-6.571, 9.012, 16.98), (-7.103, 9.342, 16.85), (-7.456, 9.453, 16.85), (-7.745, 9.432, 16.85), (-8.123, 9.221, 16.98), (-8.065, 8.795, 16.85), (-7.916, 8.574, 16.85), (-7.63, 8.398, 16.85), (-7.063, 8.213, 16.98), (-6.527, 8.284, 16.85), (-6.504, 8.691, 16.98), (-6.524, 8.455, 16.98), (-6.689, 8.972, 16.98), (-7.025, 9.211, 16.98), (-7.418, 9.335, 16.98), (-7.763, 9.31, 16.98), (-7.968, 9.144, 16.98), (-7.978, 8.881, 16.98), (-7.799, 8.614, 16.98), (-7.479, 8.416, 16.98), (-7.093, 8.311, 16.98), (-6.741, 8.319, 16.98), (-6.504, 8.691, 16.86), (-6.524, 8.454, 16.86), (-6.689, 8.972, 16.86), (-7.025, 9.211, 16.86), (-7.418, 9.335, 16.86), (-7.763, 9.31, 16.86), (-7.968, 9.144, 16.86), (-7.978, 8.881, 16.86), (-7.798, 8.614, 16.86), (-7.479, 8.415, 16.86), (-7.093, 8.31, 16.86), (-6.741, 8.318, 16.86), (-8.13, 9.667, 5.593), (-7.724, 9.733, 5.593), (-8.451, 9.249, 5.463), (-8.451, 9.249, 1.956), (-7.724, 9.733, 1.826), (-8.13, 9.667, 1.826), (-6.349, 8.36, 6.834), (-6.619, 8.165, 6.704), (-6.377, 8.876, 6.834), (-8.09, 8.671, 10.82), (-8.159, 8.923, 12.94), (-7.636, 8.274, 13.07), (-7.951, 8.467, 13.07), (-7.697, 8.313, 8.956), (-7.709, 8.32, 10.82), (-7.711, 8.321, 11.08), (-6.602, 8.219, 10.82), (-6.567, 8.204, 8.956), (-6.564, 8.208, 8.696), (-6.319, 8.606, 8.956), (-7.162, 8.131, 8.826), (-7.164, 8.137, 10.95), (-6.348, 8.354, 8.696), (-7.951, 8.467, 11.08), (-8.108, 9.623, 5.463), (-8.108, 9.623, 1.956), (-6.392, 8.376, 8.696), (-6.393, 8.381, 6.834), (-7.914, 8.497, 11.08), (-7.914, 8.496, 12.94), (-7.153, 8.169, 8.956), (-7.155, 8.176, 10.82), (-7.844, 9.664, 5.463), (-8.309, 9.431, 5.463), (-8.309, 9.431, 1.956), (-7.844, 9.664, 1.956), (-6.548, 8.258, 6.833), (-6.371, 8.645, 6.834), (-8.053, 8.699, 11.08), (-8.06, 8.722, 12.94), (-7.701, 8.365, 12.94), (-7.68, 8.354, 11.08), (-7.472, 8.267, 10.82), (-7.459, 8.258, 8.956), (-6.596, 8.242, 8.696), (-6.809, 8.18, 8.957), (-6.841, 8.185, 10.82), (-6.365, 8.616, 8.696), (-8.484, 8.96, 5.593), (-8.437, 9.378, 5.593), (-8.306, 8.633, 5.593), (-8.437, 9.378, 1.826), (-8.306, 8.633, 1.826), (-8.484, 8.96, 1.956), (-6.884, 9.392, 8.826), (-6.884, 9.392, 6.704), (-6.546, 9.145, 6.704), (-6.312, 8.77, 6.704), (-8.168, 8.799, 13.07), (-8.159, 8.772, 10.95), (-8.151, 8.898, 11.08), (-7.42, 9.554, 10.95), (-7.42, 9.554, 13.07), (-8.138, 9.228, 13.07), (-7.809, 9.513, 13.07), (-7.612, 8.261, 10.95), (-7.598, 8.253, 8.826), (-8.135, 8.725, 8.826), (-6.671, 8.14, 8.826), (-6.709, 8.153, 10.95), (-6.305, 8.685, 10.95), (-6.305, 8.736, 8.826), (-6.372, 8.849, 8.696), (-8.138, 9.228, 10.95), (-6.348, 8.354, 8.956), (-6.357, 8.375, 10.82), (-7.951, 8.466, 8.956), (-7.951, 8.467, 10.82), (-7.809, 9.513, 10.95), (-6.546, 9.145, 8.696), (-8.387, 8.98, 1.956), (-8.387, 8.98, 5.463), (-7.77, 9.422, 11.08), (-7.77, 9.422, 12.94), (-8.049, 9.185, 12.94), (-8.049, 9.185, 11.08), (-6.444, 8.418, 10.82), (-6.437, 8.401, 8.956), (-7.876, 8.527, 8.956), (-7.877, 8.528, 10.82), (-6.619, 9.078, 6.833), (-6.619, 9.079, 8.696), (-8.353, 9.238, 5.463), (-8.272, 8.777, 5.463), (-8.353, 9.238, 1.956), (-8.272, 8.777, 1.956), (-6.837, 9.236, 8.696), (-6.837, 9.236, 6.834), (-6.462, 8.825, 6.833), (-8.052, 8.894, 11.08), (-8.061, 8.918, 12.94), (-7.539, 9.442, 11.08), (-7.539, 9.442, 12.94), (-7.647, 8.387, 10.82), (-7.634, 8.38, 8.956), (-7.985, 8.681, 8.956), (-8.007, 8.722, 10.82), (-6.63, 8.274, 8.956), (-6.664, 8.284, 10.82), (-6.457, 8.798, 8.696), (-6.418, 8.618, 8.957), (-6.42, 8.58, 10.82), (-6.346, 8.669, 14.22), (-6.37, 8.381, 14.22), (-7.456, 9.453, 14.22), (-6.979, 9.303, 14.22), (-7.875, 9.423, 14.22), (-7.916, 8.574, 14.22), (-8.135, 8.902, 14.22), (-7.53, 8.339, 14.22), (-6.636, 8.221, 14.22), (-6.346, 8.669, 16.98), (-6.37, 8.381, 16.98), (-7.456, 9.453, 16.98), (-6.979, 9.303, 16.98), (-7.875, 9.423, 16.98), (-7.916, 8.574, 16.98), (-8.135, 8.902, 16.98), (-7.53, 8.339, 16.98), (-6.636, 8.221, 16.98), (-7.461, 9.407, 14.35), (-7.461, 9.407, 16.85), (-6.411, 8.4, 16.85), (-6.411, 8.4, 14.35), (-7.882, 8.604, 14.35), (-7.882, 8.604, 16.85), (-6.401, 8.552, 14.35), (-7.117, 9.298, 14.35), (-7.742, 9.386, 14.35), (-8.026, 8.82, 14.35), (-7.601, 8.431, 14.35), (-6.555, 8.316, 14.35), (-6.401, 8.552, 16.85), (-7.117, 9.298, 16.85), (-7.742, 9.386, 16.85), (-8.026, 8.82, 16.85), (-7.601, 8.431, 16.85), (-6.555, 8.316, 16.85), (-2.404, 4.867, 9.153e-07), (-2.637, 4.639, 9.153e-07), (-2.715, 4.217, 9.153e-07), (-2.618, 3.716, 9.153e-07), (-2.371, 3.27, 9.153e-07), (-2.04, 2.997, 9.153e-07), (-1.714, 2.972, 9.153e-07), (-1.481, 3.2, 9.153e-07), (-1.402, 3.622, 9.153e-07), (-1.5, 4.123, 9.153e-07), (-1.747, 4.57, 9.153e-07), (-2.078, 4.842, 9.153e-07), (-2.404, 4.867, 5.679), (-2.637, 4.639, 5.679), (-2.715, 4.217, 5.679), (-2.618, 3.716, 5.679), (-2.371, 3.27, 5.679), (-1.402, 3.622, 5.679), (-1.5, 4.123, 5.679), (-1.747, 4.57, 5.679), (-2.078, 4.842, 5.679), (-2.078, 4.842, 1.74), (-2.404, 4.867, 1.74), (-2.637, 4.639, 1.74), (-2.715, 4.217, 1.74), (-1.402, 3.622, 1.74), (-1.5, 4.123, 1.74), (-2.04, 2.997, 1.74), (-1.714, 2.972, 1.74), (-2.618, 3.716, 1.74), (-1.747, 4.57, 1.74), (-1.481, 3.2, 1.74), (-2.371, 3.27, 1.74), (-2.318, 2.993, 5.463), (-1.793, 2.833, 5.463), (-1.265, 3.376, 5.463), (-1.793, 2.833, 1.956), (-1.341, 3.105, 1.826), (-2.318, 2.993, 1.956), (-1.265, 3.376, 1.956), (-2.085, 2.834, 1.956), (-2.425, 3.066, 5.593), (-1.564, 2.916, 5.463), (-1.564, 2.916, 1.956), (-2.425, 3.066, 1.826), (-2.085, 2.834, 1.826), (-2.071, 2.881, 1.956), (-2.291, 3.033, 5.463), (-1.793, 2.881, 5.463), (-1.793, 2.881, 1.956), (-2.291, 3.033, 1.956), (-1.663, 2.832, 5.593), (-1.23, 3.501, 5.593), (-1.663, 2.832, 1.826), (-1.23, 3.501, 1.826), (-1.341, 3.105, 1.956), (-1.425, 3.158, 1.956), (-1.628, 2.991, 5.463), (-1.36, 3.403, 5.463), (-1.628, 2.991, 1.956), (-1.36, 3.403, 1.956), (-10.39, 3.866, 1.405), (-10.2, 3.712, 1.405), (-10.08, 3.496, 1.405), (-10.05, 3.251, 1.405), (-10.12, 3.013, 1.405), (-10.27, 2.819, 1.405), (-10.49, 2.699, 1.405), (-10.73, 2.671, 1.405), (-10.97, 2.739, 1.405), (-11.16, 2.893, 1.405), (-11.28, 3.109, 1.405), (-11.31, 3.355, 1.405), (-11.24, 3.592, 1.405), (-11.09, 3.786, 1.405), (-10.87, 3.906, 1.405), (-10.63, 3.934, 1.405), (-10.61, 4.155, 0.5638), (-10.94, 4.117, 0.5638), (-11.23, 3.955, 0.5638), (-11.44, 3.694, 0.5638), (-11.53, 3.373, 0.5638), (-11.49, 3.041, 0.5638), (-11.33, 2.75, 0.5638), (-11.07, 2.542, 0.5638), (-10.75, 2.45, 0.5638), (-10.42, 2.488, 0.5638), (-10.13, 2.65, 0.5638), (-9.919, 2.912, 0.5638), (-9.827, 3.232, 0.5638), (-9.865, 3.564, 0.5638), (-10.03, 3.856, 0.5638), (-10.29, 4.063, 0.5638), (-10.32, 4.007, 0.2054), (-10.08, 3.815, 0.2054), (-9.926, 3.545, 0.2054), (-9.891, 3.238, 0.2054), (-9.976, 2.941, 0.2054), (-10.17, 2.699, 0.2054), (-10.44, 2.549, 0.2054), (-10.74, 2.514, 0.2054), (-11.04, 2.598, 0.2054), (-11.28, 2.791, 0.2054), (-11.43, 3.061, 0.2054), (-11.47, 3.368, 0.2054), (-11.38, 3.665, 0.2054), (-11.19, 3.906, 0.2054), (-10.92, 4.056, 0.2054), (-10.61, 4.092, 0.2054), (-10.23, 4.174, -0.04565), (-9.932, 3.936, -0.04565), (-9.747, 3.602, -0.04565), (-9.703, 3.222, -0.04565), (-9.808, 2.855, -0.04565), (-10.05, 2.555, -0.04565), (-10.38, 2.37, -0.04565), (-10.76, 2.326, -0.04565), (-11.13, 2.431, -0.04565), (-11.43, 2.669, -0.04565), (-11.61, 3.003, -0.04565), (-11.66, 3.383, -0.04565), (-11.55, 3.75, -0.04565), (-11.31, 4.05, -0.04565), (-10.98, 4.235, -0.04565), (-10.6, 4.279, -0.04565), (-11.51, 2.6, 1.416), (-11.71, 2.971, 1.416), (-11.76, 3.392, 1.416), (-10.18, 4.269, 1.416), (-10.59, 4.385, 1.416), (-11.65, 3.799, 1.416), (-9.851, 4.005, 1.416), (-9.645, 3.635, 1.416), (-9.597, 3.213, 1.416), (-9.713, 2.806, 1.416), (-9.977, 2.474, 1.416), (-10.35, 2.268, 1.416), (-10.77, 2.22, 1.416), (-11.18, 2.336, 1.416), (-11.38, 4.131, 1.416), (-11.01, 4.337, 1.416), (-10.96, 3.065, 1.198), (-11.03, 3.19, 1.198), (-11.05, 3.333, 1.198), (-10.51, 3.63, 1.198), (-10.65, 3.669, 1.198), (-11.01, 3.471, 1.198), (-10.4, 3.541, 1.198), (-10.33, 3.415, 1.198), (-10.31, 3.272, 1.198), (-10.35, 3.134, 1.198), (-10.44, 3.022, 1.198), (-10.57, 2.952, 1.198), (-10.71, 2.936, 1.198), (-10.85, 2.975, 1.198), (-10.92, 3.583, 1.198), (-10.79, 3.653, 1.198), (-7.473, 4.135, 9.537e-07), (-7.22, 3.928, 9.537e-07), (-6.793, 3.898, 9.537e-07), (-6.306, 4.051, 9.537e-07), (-5.889, 4.346, 9.537e-07), (-5.655, 4.705, 9.537e-07), (-5.667, 5.032, 9.537e-07), (-5.92, 5.238, 9.537e-07), (-6.347, 5.269, 9.537e-07), (-6.835, 5.116, 9.537e-07), (-7.251, 4.82, 9.537e-07), (-7.485, 4.461, 9.537e-07), (-7.357, 4.135, 5.724), (-7.104, 3.928, 5.71), (-6.677, 3.898, 5.686), (-6.191, 4.051, 5.659), (-5.775, 4.346, 5.636), (-5.542, 4.705, 5.623), (-5.553, 5.032, 5.623), (-5.806, 5.238, 5.638), (-6.233, 5.269, 5.662), (-6.719, 5.116, 5.689), (-7.135, 4.82, 5.712), (-7.368, 4.461, 5.725), (-7.261, 4.182, 5.719), (-7.08, 4.035, 5.709), (-6.776, 4.013, 5.692), (-6.429, 4.122, 5.672), (-6.132, 4.333, 5.656), (-5.965, 4.59, 5.647), (-5.973, 4.823, 5.647), (-6.154, 4.97, 5.657), (-6.459, 4.992, 5.674), (-6.806, 4.883, 5.694), (-7.102, 4.672, 5.71), (-7.269, 4.415, 5.719), (-7.588, 4.461, 1.792), (-7.577, 4.135, 1.791), (-7.324, 3.928, 1.777), (-6.897, 3.898, 1.753), (-6.453, 5.269, 1.729), (-6.939, 5.116, 1.756), (-5.655, 4.705, 1.74), (-5.667, 5.032, 1.74), (-6.411, 4.051, 1.726), (-7.355, 4.82, 1.779), (-5.92, 5.238, 1.74), (-5.995, 4.346, 1.703), (-5.387, 4.678, 5.398), (-5.518, 4.429, 5.405), (-5.418, 4.969, 5.399), (-5.738, 5.387, 5.417), (-6.016, 5.433, 5.433), (-5.614, 4.969, 1.898), (-5.841, 5.387, 1.826), (-5.714, 4.429, 1.904), (-6.212, 5.433, 1.932), (-5.488, 4.678, 1.956), (-6.7, 4.883, 6.755), (-6.99, 4.672, 6.817), (-5.885, 4.823, 6.58), (-6.061, 4.97, 6.618), (-6.331, 4.122, 6.676), (-6.04, 4.333, 6.613), (-7.153, 4.415, 6.852), (-7.204, 4.182, 6.742), (-7.023, 4.035, 6.732), (-6.36, 4.992, 6.682), (-5.877, 4.59, 6.578), (-6.719, 4.013, 6.715), (-6.254, 4.883, 8.83), (-4.993, 4.823, 10.73), (-5.439, 4.823, 8.655), (-5.438, 4.122, 10.83), (-5.884, 4.122, 8.751), (-6.544, 4.672, 8.893), (-5.615, 4.97, 8.693), (-5.169, 4.97, 10.77), (-5.594, 4.333, 8.689), (-5.148, 4.333, 10.76), (-6.707, 4.415, 8.928), (-6.523, 4.035, 8.888), (-6.076, 4.035, 10.96), (-5.914, 4.992, 8.757), (-5.431, 4.59, 8.654), (-4.985, 4.59, 10.73), (-6.224, 4.013, 8.824), (-5.778, 4.013, 10.9), (-5.951, 3.813, 8.632), (-6.342, 3.813, 6.811), (-6.949, 4.056, 8.98), (-7.458, 4.055, 6.756), (-6.68, 3.73, 6.843), (-7.143, 3.859, 6.983), (-7.392, 4.274, 7.037), (-6.049, 5.068, 10.82), (-6.453, 5.063, 9.006), (-6.718, 4.868, 9.063), (-5.692, 5.262, 8.843), (-6.888, 4.572, 9.1), (-6.492, 4.598, 10.92), (-6.776, 3.87, 8.81), (-6.374, 3.904, 10.89), (-5.946, 5.275, 8.764), (-6.194, 3.73, 8.818), (-5.38, 4.678, 5.528), (-5.572, 4.314, 5.538), (-5.526, 5.187, 5.406), (-5.722, 5.187, 1.904), (-5.782, 4.314, 1.777), (-5.488, 4.678, 1.826), (-7.451, 4.055, 6.886), (-7.431, 4.4, 6.912), (-6.922, 3.758, 6.936), (-5.251, 5.253, 10.65), (-6.228, 5.176, 8.958), (-5.824, 5.182, 10.78), (-6.548, 4.357, 10.93), (-6.945, 4.331, 9.112), (-6.997, 4.326, 8.857), (-6.724, 3.875, 9.064), (-6.746, 4.868, 8.936), (-6.976, 4.056, 8.853), (-5.435, 4.688, 5.4), (-5.536, 4.688, 1.956), (-6.934, 4.078, 8.844), (-7.407, 4.077, 6.883), (-6.684, 4.835, 9.056), (-5.561, 4.452, 5.407), (-5.466, 4.964, 5.402), (-5.662, 4.964, 1.901), (-5.757, 4.452, 1.906), (-7.345, 4.279, 7.027), (-7.112, 3.895, 6.977), (-6.022, 5.029, 10.82), (-6.425, 5.023, 9.0), (-6.95, 4.33, 8.847), (-6.848, 4.546, 9.091), (-6.451, 4.573, 10.91), (-6.745, 3.906, 8.803), (-5.731, 5.387, 5.547), (-5.424, 5.098, 5.53), (-6.137, 5.454, 5.57), (-5.635, 5.098, 1.769), (-6.347, 5.454, 1.809), (-5.841, 5.387, 1.956), (-5.802, 3.85, 8.733), (-6.248, 3.85, 6.658), (-6.687, 3.73, 6.713), (-7.074, 3.772, 6.835), (-5.094, 5.244, 10.75), (-5.918, 5.144, 10.93), (-6.377, 5.138, 8.857), (-5.596, 5.254, 8.689), (-6.982, 4.459, 8.987), (-6.53, 4.489, 11.06), (-6.256, 3.818, 11.0), (-6.655, 3.785, 8.917), (-6.554, 3.771, 8.762), (-6.921, 4.056, 9.107), (-5.919, 5.275, 8.891), (-6.221, 3.73, 8.691), (-5.884, 5.299, 1.956), (-5.782, 5.299, 5.42), (-6.834, 4.099, 9.088), (-5.907, 5.176, 8.889), (-6.689, 3.829, 6.843), (-6.23, 3.829, 8.692), (-5.594, 5.115, 5.409), (-6.032, 5.335, 5.434), (-5.79, 5.115, 1.908), (-6.228, 5.335, 1.933), (-5.979, 3.908, 8.638), (-6.37, 3.908, 6.817), (-6.912, 3.857, 6.933), (-5.796, 5.088, 10.77), (-6.199, 5.082, 8.952), (-5.698, 5.163, 8.844), (-5.258, 5.154, 10.65), (-6.849, 4.338, 9.091), (-6.451, 4.365, 10.91), (-6.544, 3.869, 8.76), (-6.658, 3.948, 9.051), (-6.309, 3.977, 10.88), (-5.68, 4.725, 8.84), (-5.958, 4.288, 8.9), (-5.791, 4.816, 8.864), (-5.777, 4.419, 8.861), (-6.356, 4.234, 8.985), (-5.676, 4.579, 8.839), (-6.17, 4.22, 8.945), (-6.474, 4.732, 9.011), (-6.313, 4.85, 8.976), (-6.576, 4.552, 9.033), (-6.568, 4.273, 9.031), (-5.99, 4.945, 8.907), (-6.172, 4.886, 8.946), (-5.859, 4.937, 8.879), (-5.829, 4.931, 8.872), (-6.577, 4.423, 9.033), (-6.458, 4.179, 9.007), (-6.484, 4.197, 9.013), (-6.133, 4.132, 10.92), (-6.531, 4.053, 9.198), (-6.689, 4.377, 9.232), (-5.362, 4.997, 10.75), (-5.736, 5.06, 9.027), (-6.151, 4.993, 9.116), (-5.909, 5.071, 9.064), (-6.677, 4.178, 9.229), (-6.688, 4.549, 9.232), (-6.338, 4.944, 9.156), (-6.552, 4.788, 9.202), (-5.744, 4.159, 10.93), (-5.161, 4.583, 10.81), (-5.963, 4.175, 10.98), (-5.281, 4.394, 10.83), (-5.296, 4.862, 10.84), (-5.494, 4.239, 10.88), (-5.167, 4.754, 10.81), (-13.08, 5.186, 9.537e-07), (-12.92, 5.471, 9.537e-07), (-12.96, 5.898, 9.537e-07), (-13.19, 6.351, 9.537e-07), (-13.56, 6.71, 9.537e-07), (-13.95, 6.879, 9.537e-07), (-14.27, 6.811, 9.537e-07), (-14.43, 6.526, 9.537e-07), (-14.39, 6.1, 9.537e-07), (-14.15, 5.647, 9.537e-07), (-13.79, 5.287, 9.537e-07), (-13.39, 5.119, 9.537e-07), (-13.04, 5.186, 5.71), (-12.88, 5.471, 5.718), (-12.92, 5.898, 5.716), (-13.16, 6.351, 5.703), (-13.52, 6.71, 5.685), (-13.91, 6.879, 5.663), (-14.23, 6.811, 5.646), (-14.39, 6.526, 5.637), (-14.35, 6.1, 5.637), (-14.11, 5.647, 5.65), (-13.75, 5.287, 5.671), (-13.36, 5.119, 5.695), (-13.1, 5.273, 5.707), (-12.99, 5.476, 5.712), (-13.02, 5.78, 5.71), (-13.19, 6.104, 5.702), (-13.44, 6.36, 5.69), (-13.72, 6.481, 5.673), (-13.95, 6.433, 5.659), (-14.06, 6.229, 5.652), (-14.03, 5.925, 5.654), (-13.87, 5.601, 5.664), (-13.61, 5.345, 5.68), (-13.33, 5.225, 5.696), (-14.52, 5.273, 14.34), (-14.42, 5.476, 14.38), (-14.44, 5.78, 14.37), (-14.6, 6.104, 14.3), (-14.83, 6.36, 14.19), (-15.09, 6.481, 14.07), (-15.29, 6.433, 13.97), (-15.4, 6.229, 13.93), (-15.37, 5.925, 13.94), (-15.22, 5.601, 14.01), (-14.98, 5.345, 14.12), (-14.73, 5.225, 14.24), (-13.39, 5.119, 1.74), (-13.08, 5.186, 1.74), (-12.92, 5.471, 1.74), (-12.96, 5.898, 1.74), (-14.39, 6.1, 1.74), (-14.15, 5.647, 1.74), (-13.95, 6.879, 1.74), (-14.27, 6.811, 1.74), (-13.19, 6.351, 1.74), (-13.79, 5.287, 1.74), (-14.43, 6.526, 1.74), (-13.56, 6.71, 1.74), (-13.92, 7.048, 5.452), (-13.65, 6.961, 5.462), (-14.2, 6.967, 5.441), (-14.56, 6.579, 5.427), (-14.55, 6.297, 5.425), (-14.23, 6.967, 1.956), (-14.59, 6.579, 1.826), (-13.68, 6.961, 1.956), (-14.59, 6.297, 1.956), (-13.95, 7.048, 1.956), (-13.94, 5.601, 6.675), (-13.69, 5.345, 6.701), (-14.03, 6.433, 6.666), (-14.14, 6.229, 6.655), (-13.26, 6.104, 6.743), (-13.52, 6.36, 6.717), (-13.41, 5.225, 6.729), (-13.18, 5.273, 6.751), (-13.07, 5.476, 6.763), (-14.11, 5.925, 6.658), (-13.8, 6.481, 6.689), (-13.1, 5.78, 6.76), (-14.51, 5.345, 13.07), (-14.93, 6.229, 12.88), (-14.36, 6.36, 13.14), (-14.25, 5.225, 13.18), (-13.94, 5.476, 13.32), (-14.9, 5.925, 12.9), (-14.61, 6.481, 13.02), (-13.97, 5.78, 13.31), (-14.75, 5.601, 12.96), (-14.82, 6.433, 12.93), (-14.12, 6.104, 13.24), (-14.04, 5.273, 13.28), (-14.21, 5.601, 10.91), (-14.15, 5.601, 8.801), (-14.29, 6.433, 10.89), (-14.23, 6.433, 8.795), (-13.55, 6.104, 11.08), (-13.48, 6.104, 8.859), (-13.47, 5.273, 11.1), (-14.35, 5.222, 14.56), (-13.89, 5.345, 8.824), (-13.96, 5.345, 10.98), (-14.34, 6.229, 8.784), (-14.4, 6.229, 10.86), (-13.73, 6.36, 8.838), (-13.8, 6.36, 11.02), (-13.61, 5.225, 8.848), (-13.69, 5.225, 11.04), (-13.27, 5.476, 8.878), (-13.36, 5.476, 11.13), (-14.31, 5.925, 8.787), (-14.43, 5.056, 14.52), (-14.01, 6.481, 8.814), (-14.07, 6.481, 10.95), (-13.31, 5.78, 8.874), (-13.39, 5.78, 11.12), (-13.16, 6.118, 8.754), (-12.97, 6.118, 6.905), (-13.22, 5.043, 8.883), (-13.01, 5.044, 6.769), (-12.84, 5.86, 6.917), (-12.87, 5.303, 6.914), (-13.24, 4.981, 6.878), (-14.67, 6.13, 10.92), (-15.12, 6.157, 12.66), (-13.83, 6.67, 11.15), (-14.32, 6.67, 13.01), (-14.63, 5.844, 10.8), (-15.1, 5.844, 12.67), (-14.06, 6.764, 11.09), (-14.54, 6.764, 12.91), (-14.93, 6.662, 12.74), (-14.98, 5.585, 12.72), (-14.33, 5.353, 10.74), (-14.28, 5.342, 8.917), (-14.46, 6.662, 10.98), (-13.31, 5.043, 11.14), (-14.05, 5.108, 8.939), (-14.1, 5.108, 10.8), (-14.61, 6.074, 8.886), (-13.73, 4.987, 8.97), (-13.82, 4.988, 10.87), (-13.07, 5.277, 8.763), (-13.18, 5.226, 11.03), (-14.58, 5.844, 8.762), (-13.04, 5.86, 8.897), (-14.27, 5.753, 14.45), (-14.62, 6.289, 14.43), (-14.86, 6.55, 14.32), (-15.1, 6.664, 14.21), (-15.44, 6.649, 13.91), (-15.62, 6.24, 13.96), (-15.6, 5.952, 13.98), (-15.44, 5.623, 14.05), (-15.01, 5.156, 14.11), (-14.6, 5.017, 14.44), (-15.41, 5.222, 16.83), (-15.49, 5.056, 16.79), (-15.44, 5.753, 16.96), (-15.68, 6.289, 16.7), (-15.92, 6.55, 16.59), (-16.16, 6.664, 16.48), (-16.61, 6.649, 16.41), (-16.68, 6.24, 16.23), (-16.66, 5.952, 16.25), (-16.5, 5.623, 16.32), (-16.18, 5.156, 16.61), (-15.66, 5.017, 16.71), (-15.52, 5.426, 16.92), (-15.64, 5.196, 16.86), (-15.55, 5.771, 16.9), (-15.73, 6.137, 16.82), (-15.99, 6.427, 16.7), (-16.28, 6.563, 16.57), (-16.51, 6.509, 16.46), (-16.63, 6.279, 16.4), (-16.6, 5.934, 16.42), (-16.43, 5.568, 16.5), (-16.16, 5.278, 16.62), (-15.87, 5.142, 16.76), (-15.47, 5.426, 16.81), (-15.59, 5.196, 16.76), (-15.5, 5.771, 16.8), (-15.68, 6.137, 16.72), (-15.94, 6.427, 16.59), (-16.23, 6.563, 16.46), (-16.46, 6.509, 16.35), (-16.58, 6.279, 16.29), (-16.55, 5.934, 16.31), (-16.38, 5.568, 16.39), (-16.11, 5.278, 16.51), (-15.82, 5.142, 16.65), (-13.92, 7.048, 5.58), (-13.52, 6.921, 5.598), (-14.4, 6.823, 5.433), (-14.43, 6.823, 1.956), (-13.56, 6.921, 1.826), (-13.95, 7.048, 1.826), (-13.03, 5.044, 6.899), (-13.34, 4.947, 6.736), (-12.82, 5.543, 6.92), (-14.64, 6.125, 10.66), (-15.07, 6.399, 12.68), (-14.98, 5.471, 12.86), (-15.15, 5.844, 12.79), (-14.43, 5.549, 8.903), (-14.48, 5.56, 10.71), (-14.51, 5.563, 10.96), (-13.58, 4.973, 10.93), (-13.48, 4.971, 8.993), (-13.48, 4.975, 8.729), (-13.08, 5.273, 9.03), (-14.05, 5.108, 8.81), (-14.11, 5.108, 10.94), (-13.21, 5.043, 8.751), (-14.64, 5.844, 10.93), (-13.92, 6.999, 5.451), (-13.95, 6.999, 1.956), (-13.24, 5.082, 8.748), (-13.06, 5.083, 6.896), (-14.6, 5.857, 10.94), (-15.06, 5.858, 12.69), (-14.02, 5.148, 8.942), (-14.07, 5.149, 10.81), (-13.66, 6.915, 5.461), (-14.18, 6.921, 5.441), (-14.22, 6.921, 1.956), (-13.7, 6.915, 1.956), (-13.25, 5.028, 6.876), (-12.92, 5.328, 6.91), (-14.62, 6.135, 10.93), (-15.08, 6.161, 12.68), (-14.94, 5.607, 12.74), (-14.46, 5.585, 10.98), (-14.3, 5.388, 10.75), (-14.25, 5.376, 8.92), (-13.49, 5.022, 8.728), (-13.71, 5.033, 8.971), (-13.8, 5.033, 10.88), (-13.11, 5.302, 8.76), (-14.56, 6.579, 5.55), (-14.32, 6.931, 5.561), (-14.55, 6.167, 5.548), (-14.36, 6.931, 1.826), (-14.59, 6.167, 1.826), (-14.59, 6.579, 1.956), (-13.23, 6.234, 8.88), (-13.01, 6.234, 6.769), (-12.83, 5.86, 6.788), (-12.79, 5.415, 6.791), (-15.18, 6.288, 12.77), (-14.67, 6.258, 10.79), (-14.62, 6.372, 10.93), (-13.69, 6.623, 11.05), (-14.26, 6.623, 13.18), (-14.98, 6.662, 12.86), (-14.59, 6.764, 13.03), (-14.44, 5.445, 10.85), (-14.38, 5.433, 8.781), (-14.62, 6.2, 8.759), (-13.61, 4.94, 8.849), (-13.72, 4.941, 11.04), (-13.13, 5.332, 11.19), (-13.0, 5.386, 8.902), (-13.01, 5.517, 8.768), (-14.45, 6.662, 10.85), (-13.22, 5.043, 9.017), (-13.3, 5.043, 11.0), (-14.58, 5.844, 8.888), (-14.62, 5.844, 10.67), (-14.04, 6.764, 10.95), (-13.03, 5.86, 8.765), (-14.5, 6.551, 1.956), (-14.46, 6.551, 5.429), (-14.06, 6.665, 11.09), (-14.55, 6.665, 12.91), (-14.87, 6.582, 12.77), (-14.41, 6.582, 10.99), (-13.35, 5.123, 10.99), (-13.28, 5.124, 9.012), (-14.49, 5.872, 8.897), (-14.52, 5.872, 10.69), (-12.94, 5.834, 6.908), (-13.13, 5.834, 8.757), (-14.31, 6.768, 5.435), (-14.45, 6.298, 5.427), (-14.35, 6.768, 1.956), (-14.49, 6.298, 1.956), (-13.25, 6.073, 8.747), (-13.06, 6.073, 6.896), (-12.91, 5.537, 6.91), (-14.54, 6.322, 10.96), (-15.0, 6.349, 12.71), (-13.86, 6.578, 11.14), (-14.35, 6.578, 13.0), (-14.39, 5.605, 10.73), (-14.34, 5.594, 8.911), (-14.51, 6.085, 8.895), (-14.55, 6.136, 10.69), (-13.51, 5.068, 8.99), (-13.6, 5.069, 10.93), (-13.11, 5.51, 8.759), (-13.16, 5.327, 9.023), (-13.26, 5.28, 11.01), (-14.23, 5.336, 14.47), (-14.38, 5.056, 14.4), (-14.8, 6.55, 14.2), (-14.48, 6.198, 14.35), (-15.15, 6.715, 14.04), (-15.54, 5.952, 13.86), (-15.58, 6.369, 13.84), (-15.33, 5.507, 13.96), (-14.66, 4.991, 14.27), (-15.4, 5.336, 16.97), (-15.55, 5.056, 16.91), (-15.97, 6.55, 16.71), (-15.65, 6.198, 16.86), (-16.32, 6.715, 16.55), (-16.71, 5.952, 16.36), (-16.75, 6.369, 16.35), (-16.5, 5.507, 16.46), (-15.83, 4.991, 16.78), (-14.88, 6.511, 14.31), (-15.94, 6.511, 16.58), (-15.52, 5.094, 16.78), (-14.46, 5.094, 14.51), (-15.56, 5.965, 14.0), (-16.62, 5.965, 16.27), (-14.38, 5.245, 14.54), (-14.65, 6.256, 14.42), (-15.12, 6.621, 14.2), (-15.58, 6.245, 13.98), (-15.4, 5.644, 14.07), (-14.61, 5.063, 14.44), (-15.44, 5.245, 16.81), (-15.71, 6.256, 16.69), (-16.18, 6.621, 16.47), (-16.64, 6.245, 16.25), (-16.46, 5.644, 16.34), (-15.67, 5.063, 16.71), (-11.05, 0.1616, 9.537e-07), (-11.37, 0.06485, 9.537e-07), (-11.63, -0.2741, 9.537e-07), (-11.77, -0.7643, 9.537e-07), (-11.76, -1.275, 9.537e-07), (-11.59, -1.668, 9.537e-07), (-11.31, -1.84, 9.537e-07), (-11.0, -1.743, 9.537e-07), (-10.73, -1.404, 9.537e-07), (-10.59, -0.9137, 9.537e-07), (-10.61, -0.4034, 9.537e-07), (-10.78, -0.00983, 9.537e-07), (-10.95, 0.1616, 5.677), (-11.26, 0.06485, 5.669), (-11.53, -0.2741, 5.664), (-11.69, -0.7643, 5.663), (-11.66, -1.275, 5.663), (-11.49, -1.668, 5.666), (-11.21, -1.84, 5.671), (-10.89, -1.743, 5.678), (-10.63, -1.404, 5.685), (-10.48, -0.9137, 5.688), (-10.5, -0.4034, 5.688), (-10.67, -0.00983, 5.684), (-10.96, 0.05525, 5.677), (-11.18, -0.01378, 5.671), (-11.38, -0.2557, 5.667), (-11.49, -0.6056, 5.666), (-11.47, -0.9698, 5.666), (-11.35, -1.251, 5.668), (-11.15, -1.373, 5.672), (-10.92, -1.304, 5.678), (-10.73, -1.062, 5.682), (-10.63, -0.7122, 5.685), (-10.64, -0.348, 5.684), (-10.76, -0.06708, 5.681), (-13.03, 0.05525, 13.8), (-13.18, -0.01378, 13.64), (-13.32, -0.2557, 13.51), (-13.39, -0.6056, 13.44), (-13.38, -0.9698, 13.44), (-13.3, -1.251, 13.53), (-13.15, -1.373, 13.67), (-13.0, -1.304, 13.83), (-12.86, -1.062, 13.96), (-12.79, -0.7122, 14.03), (-12.8, -0.348, 14.02), (-12.89, -0.06708, 13.94), (-10.78, -0.00983, 1.74), (-11.05, 0.1616, 1.74), (-11.37, 0.06485, 1.74), (-11.63, -0.2741, 1.74), (-10.73, -1.404, 1.74), (-10.59, -0.9137, 1.74), (-11.59, -1.668, 1.74), (-11.31, -1.84, 1.74), (-11.77, -0.7643, 1.74), (-10.61, -0.4034, 1.74), (-11.0, -1.743, 1.74), (-11.76, -1.275, 1.74), (-11.65, -1.792, 5.454), (-11.78, -1.545, 5.452), (-11.38, -1.927, 5.457), (-10.85, -1.892, 5.463), (-10.65, -1.686, 5.466), (-11.44, -1.927, 1.956), (-10.92, -1.892, 1.826), (-11.83, -1.545, 1.956), (-10.72, -1.686, 1.956), (-11.7, -1.792, 1.956), (-10.44, -0.7122, 6.732), (-10.45, -0.348, 6.731), (-10.95, -1.373, 6.686), (-10.73, -1.304, 6.706), (-11.3, -0.6056, 6.658), (-11.29, -0.9698, 6.659), (-10.57, -0.06708, 6.72), (-10.77, 0.05525, 6.702), (-10.99, -0.01378, 6.682), (-10.54, -1.062, 6.722), (-11.16, -1.251, 6.668), (-11.19, -0.2557, 6.666), (-12.17, -0.348, 12.98), (-12.39, -1.304, 12.81), (-12.81, -0.9698, 12.47), (-12.26, -0.06708, 12.91), (-12.59, -0.01378, 12.64), (-12.24, -1.062, 12.93), (-12.71, -1.251, 12.55), (-12.74, -0.2557, 12.53), (-12.16, -0.7122, 12.99), (-12.56, -1.373, 12.67), (-12.82, -0.6056, 12.46), (-12.42, 0.05525, 12.78), (-11.19, -0.7122, 10.96), (-10.36, -0.7122, 8.947), (-11.64, -1.373, 10.7), (-10.85, -1.373, 8.782), (-11.93, -0.6056, 10.54), (-11.18, -0.6056, 8.68), (-11.48, 0.05525, 10.79), (-13.22, 0.2652, 13.78), (-10.37, -0.348, 8.943), (-11.2, -0.348, 10.95), (-10.64, -1.304, 8.854), (-11.45, -1.304, 10.81), (-11.16, -0.9698, 8.684), (-11.93, -0.9698, 10.55), (-10.49, -0.06708, 8.904), (-11.31, -0.06708, 10.89), (-10.89, -0.01378, 8.77), (-11.68, -0.01378, 10.69), (-10.46, -1.062, 8.913), (-13.09, 0.3214, 13.91), (-11.05, -1.251, 8.72), (-11.82, -1.251, 10.61), (-11.08, -0.2557, 8.711), (-11.84, -0.2557, 10.59), (-11.39, -0.4009, 8.492), (-11.51, -0.4009, 6.761), (-10.64, 0.3378, 8.852), (-10.73, 0.3379, 6.705), (-11.42, -0.1251, 6.768), (-11.0, 0.2561, 6.807), (-10.52, 0.2375, 6.856), (-11.29, -1.42, 11.06), (-12.15, -1.436, 12.82), (-12.17, -1.202, 10.56), (-12.93, -1.202, 12.21), (-11.06, -1.192, 11.03), (-12.0, -1.192, 12.94), (-12.07, -1.439, 10.61), (-12.85, -1.439, 12.28), (-12.55, -1.655, 12.51), (-11.93, -0.9151, 12.99), (-10.88, -0.6323, 10.98), (-10.11, -0.6191, 9.176), (-11.74, -1.656, 10.8), (-11.45, 0.3377, 10.81), (-10.12, -0.2848, 9.17), (-10.89, -0.285, 10.97), (-10.37, -1.377, 9.085), (-10.27, 0.02412, 9.116), (-11.0, 0.005078, 10.9), (-10.88, 0.2706, 8.643), (-11.57, 0.2894, 10.59), (-10.21, -1.191, 8.996), (-11.32, -0.125, 8.634), (-13.4, -0.1054, 13.42), (-13.59, -0.7157, 13.42), (-13.58, -1.086, 13.43), (-13.5, -1.352, 13.51), (-13.18, -1.639, 13.65), (-13.0, -1.442, 14.01), (-12.87, -1.212, 14.13), (-12.8, -0.8569, 14.21), (-12.69, -0.2321, 14.13), (-12.98, 0.2217, 14.03), (-14.99, 0.2652, 15.56), (-14.87, 0.3214, 15.69), (-15.36, -0.1054, 15.38), (-15.36, -0.7157, 15.19), (-15.35, -1.086, 15.2), (-15.27, -1.352, 15.28), (-15.13, -1.639, 15.6), (-14.77, -1.442, 15.78), (-14.64, -1.212, 15.91), (-14.57, -0.8569, 15.98), (-14.65, -0.2321, 16.09), (-14.75, 0.2217, 15.8), (-15.15, 0.07126, 15.58), (-14.97, 0.1494, 15.76), (-15.3, -0.2025, 15.43), (-15.38, -0.5986, 15.35), (-15.37, -1.011, 15.36), (-15.28, -1.329, 15.46), (-15.12, -1.467, 15.62), (-14.94, -1.389, 15.8), (-14.79, -1.115, 15.95), (-14.71, -0.7192, 16.03), (-14.72, -0.307, 16.02), (-14.81, 0.01092, 15.92), (-15.07, 0.07126, 15.5), (-14.89, 0.1494, 15.68), (-15.22, -0.2025, 15.35), (-15.3, -0.5986, 15.27), (-15.29, -1.011, 15.28), (-15.19, -1.329, 15.38), (-15.03, -1.467, 15.53), (-14.86, -1.389, 15.71), (-14.71, -1.115, 15.86), (-14.62, -0.7192, 15.94), (-14.63, -0.307, 15.93), (-14.73, 0.01092, 15.84), (-11.63, -1.792, 5.58), (-11.83, -1.431, 5.578), (-11.14, -1.958, 5.459), (-11.2, -1.958, 1.956), (-11.9, -1.431, 1.826), (-11.7, -1.792, 1.826), (-10.71, 0.3379, 6.836), (-10.43, 0.1781, 6.733), (-11.21, 0.1229, 6.787), (-11.15, -1.414, 10.83), (-12.31, -1.575, 12.7), (-11.95, -0.7923, 13.16), (-12.04, -1.192, 13.08), (-10.14, -0.8737, 9.164), (-10.91, -0.8869, 10.96), (-11.05, -0.8894, 11.19), (-11.15, 0.1861, 10.82), (-10.44, 0.2059, 9.059), (-10.4, 0.2065, 8.793), (-10.92, 0.2696, 8.895), (-10.1, -0.2849, 9.034), (-10.96, -0.2849, 11.09), (-10.62, 0.3378, 8.723), (-11.13, -1.192, 11.15), (-11.61, -1.758, 5.454), (-11.67, -1.758, 1.956), (-10.63, 0.2894, 8.721), (-10.72, 0.2896, 6.836), (-11.17, -1.169, 11.12), (-12.03, -1.17, 12.92), (-10.17, -0.2962, 9.155), (-10.93, -0.2963, 10.95), (-11.74, -1.522, 5.453), (-11.36, -1.884, 5.457), (-11.42, -1.884, 1.956), (-11.79, -1.522, 1.956), (-10.54, 0.1946, 6.854), (-10.99, 0.2091, 6.809), (-11.32, -1.389, 11.04), (-12.18, -1.405, 12.79), (-11.97, -0.901, 12.96), (-11.09, -0.8754, 11.17), (-10.92, -0.6338, 10.95), (-10.16, -0.6206, 9.16), (-10.42, 0.1635, 8.786), (-10.31, 0.00343, 9.102), (-11.04, -0.01561, 10.88), (-10.87, 0.2236, 8.647), (-10.83, -1.892, 5.594), (-11.25, -1.987, 5.586), (-10.54, -1.59, 5.599), (-11.33, -1.987, 1.826), (-10.63, -1.59, 1.826), (-10.92, -1.892, 1.956), (-11.44, -0.5253, 8.598), (-11.58, -0.5253, 6.637), (-11.44, -0.125, 6.644), (-11.15, 0.2218, 6.668), (-12.26, -1.539, 12.91), (-11.29, -1.52, 10.9), (-11.47, -1.557, 10.96), (-12.15, -1.085, 10.42), (-13.01, -1.085, 12.31), (-12.59, -1.656, 12.65), (-12.88, -1.439, 12.41), (-10.95, -0.7632, 11.09), (-10.08, -0.7481, 9.039), (-10.42, -1.478, 8.927), (-10.31, 0.1433, 8.962), (-11.12, 0.1213, 10.99), (-11.75, 0.2597, 10.65), (-11.02, 0.2378, 8.73), (-11.08, 0.1364, 8.581), (-11.68, -1.656, 10.69), (-10.67, 0.3378, 8.98), (-11.38, 0.3377, 10.7), (-10.23, -1.191, 9.132), (-10.99, -1.192, 10.92), (-12.01, -1.439, 10.5), (-11.3, -0.1249, 8.515), (-10.96, -1.806, 1.956), (-10.9, -1.806, 5.463), (-12.01, -1.372, 10.65), (-12.79, -1.372, 12.33), (-12.54, -1.557, 12.52), (-11.73, -1.557, 10.8), (-11.39, 0.2395, 10.69), (-10.68, 0.2397, 8.976), (-10.32, -1.146, 9.102), (-11.07, -1.147, 10.87), (-11.33, -0.172, 6.776), (-11.22, -0.1718, 8.54), (-11.16, -1.862, 5.459), (-10.73, -1.618, 5.465), (-11.22, -1.862, 1.956), (-10.8, -1.618, 1.956), (-11.3, -0.4298, 8.519), (-11.42, -0.4298, 6.77), (-11.14, 0.05971, 6.794), (-11.49, -1.462, 10.94), (-12.33, -1.479, 12.68), (-12.09, -1.16, 10.6), (-12.86, -1.16, 12.27), (-10.99, -0.8587, 10.91), (-10.23, -0.8455, 9.132), (-10.44, -1.317, 9.058), (-11.21, -1.354, 10.79), (-10.48, 0.1196, 9.043), (-11.19, 0.09984, 10.8), (-11.01, 0.07328, 8.603), (-10.89, 0.1734, 8.902), (-11.55, 0.1932, 10.61), (-13.22, 0.2267, 13.6), (-13.0, 0.3214, 13.82), (-13.49, -1.086, 13.34), (-13.5, -0.5857, 13.32), (-13.37, -1.471, 13.45), (-12.78, -1.212, 14.04), (-12.96, -1.544, 13.86), (-12.68, -0.7321, 14.14), (-12.81, 0.1535, 14.01), (-15.17, 0.2267, 15.56), (-14.96, 0.3214, 15.78), (-15.44, -1.086, 15.29), (-15.45, -0.5857, 15.28), (-15.33, -1.471, 15.41), (-14.73, -1.212, 16.0), (-14.92, -1.544, 15.82), (-14.64, -0.7321, 16.1), (-14.76, 0.1535, 15.97), (-13.55, -1.076, 13.46), (-15.32, -1.076, 15.23), (-14.87, 0.2756, 15.68), (-13.1, 0.2756, 13.91), (-12.9, -1.191, 14.11), (-14.67, -1.191, 15.88), (-13.21, 0.221, 13.79), (-13.56, -0.7142, 13.45), (-13.47, -1.334, 13.54), (-13.02, -1.413, 13.98), (-12.83, -0.844, 14.18), (-13.0, 0.1824, 14.01), (-14.98, 0.221, 15.57), (-15.33, -0.7142, 15.22), (-15.24, -1.334, 15.31), (-14.79, -1.413, 15.76), (-14.6, -0.844, 15.95), (-14.77, 0.1824, 15.78), (-2.348, 4.716, 5.395), (-2.545, 4.522, 5.395), (-2.612, 4.165, 5.395), (-2.529, 3.74, 5.395), (-2.32, 3.362, 5.395), (-1.5, 3.66, 5.395), (-1.582, 4.085, 5.395), (-1.792, 4.463, 5.395), (-2.072, 4.694, 5.395), (-2.066, 3.032, 2.241), (-2.252, 3.162, 5.212), (-1.83, 3.033, 2.241), (-2.252, 3.162, 2.241), (-1.518, 3.268, 2.241), (-1.464, 3.475, 5.212), (-1.691, 3.126, 2.241), (-1.464, 3.475, 2.241), (-2.221, 4.371, 2.153), (-2.338, 4.257, 2.153), (-2.377, 4.046, 2.153), (-2.328, 3.795, 2.153), (-2.204, 3.572, 2.153), (-1.72, 3.748, 2.153), (-1.769, 3.999, 2.153), (-1.893, 4.222, 2.153), (-2.058, 4.358, 2.153), (-2.054, 3.377, 2.153), (-2.164, 3.453, 2.153), (-1.915, 3.377, 2.153), (-2.164, 3.453, 2.153), (-1.731, 3.516, 2.153), (-1.699, 3.638, 2.153), (-1.833, 3.432, 2.153), (-1.699, 3.638, 2.153), (-4.597, 7.391, 1.951), (-4.354, 7.027, 1.951), (-4.683, 7.821, 1.951), (-4.599, 8.259, 1.951), (-4.232, 7.542, 1.987), (-4.074, 7.306, 1.987), (-4.287, 7.821, 1.987), (-4.234, 8.107, 1.987), (-0.7439, 10.08, 5.436), (-0.972, 10.12, 5.436), (-0.4625, 10.2, 5.436), (-0.2032, 10.45, 5.436), (-0.03544, 10.78, 5.436), (-0.004214, 11.08, 5.436), (-0.1179, 11.28, 5.436), (-0.346, 11.33, 5.436), (-0.6273, 11.21, 5.436), (-0.8867, 10.96, 5.436), (-1.054, 10.63, 5.436), (-1.086, 10.33, 5.436), (-0.0123, 11.14, 4.398), (-0.0123, 11.14, 2.337), (-0.0154, 10.98, 4.398), (-0.103, 11.28, 4.398), (-0.103, 11.28, 2.337), (-0.0154, 10.98, 2.337), (-0.3585, 11.37, 2.337), (-0.3585, 11.37, 4.398), (-0.2106, 11.32, 4.398), (-0.4991, 11.32, 4.398), (-0.2106, 11.32, 2.337), (-0.4991, 11.32, 2.337)], [], [(64, 65, 21, 22), (72, 73, 27, 28), (79, 68, 16, 17), (68, 67, 31, 16), (70, 71, 29, 30), (65, 66, 20, 21), (71, 72, 28, 29), (74, 75, 25, 26), (28, 27, 36, 35), (76, 77, 23, 24), (73, 74, 26, 27), (75, 76, 24, 25), (69, 78, 18, 19), (67, 70, 30, 31), (78, 79, 17, 18), (77, 64, 22, 23), (25, 24, 39, 38), (21, 20, 43, 42), (20, 19, 44, 43), (35, 36, 52, 51), (31, 30, 33, 32), (27, 26, 37, 36), (17, 16, 47, 46), (19, 18, 45, 44), (30, 29, 34, 33), (26, 25, 38, 37), (18, 17, 46, 45), (24, 23, 40, 39), (16, 31, 32, 47), (23, 22, 41, 40), (22, 21, 42, 41), (29, 28, 35, 34), (47, 63, 62, 46), (43, 44, 60, 59), (38, 39, 55, 54), (36, 37, 53, 52), (3, 2, 87, 88), (44, 45, 61, 60), (37, 38, 54, 53), (45, 46, 62, 61), (39, 40, 56, 55), (32, 33, 49, 48), (47, 32, 48, 63), (40, 41, 57, 56), (33, 34, 50, 49), (41, 42, 58, 57), (34, 35, 51, 50), (42, 43, 59, 58), (66, 69, 19, 20), (9, 10, 65, 64), (66, 65, 1604, 1603), (15, 0, 67, 68), (10, 11, 1607, 1608), (0, 1, 70, 67), (1, 2, 71, 70), (2, 3, 72, 71), (3, 4, 73, 72), (4, 5, 74, 73), (5, 6, 75, 74), (6, 7, 76, 75), (7, 8, 77, 76), (8, 9, 64, 77), (11, 12, 1609, 1607), (13, 14, 79, 78), (14, 15, 68, 79), (81, 80, 93, 92, 91, 90, 89, 88, 87, 86, 83, 84, 95, 94, 85, 82), (14, 13, 94, 95), (4, 3, 88, 89), (10, 9, 80, 81), (15, 14, 95, 84), (5, 4, 89, 90), (11, 10, 81, 82), (6, 5, 90, 91), (0, 15, 84, 83), (7, 6, 91, 92), (12, 11, 82, 85), (8, 7, 92, 93), (1, 0, 83, 86), (9, 8, 93, 80), (2, 1, 86, 87), (13, 12, 85, 94), (120, 121, 108, 119), (122, 123, 110, 109), (124, 125, 117, 116), (130, 124, 158, 138), (123, 128, 111, 110), (125, 129, 118, 117), (112, 131, 146, 143), (128, 131, 112, 111), (129, 120, 119, 118), (121, 122, 109, 108), (115, 114, 155, 154), (131, 126, 147, 146), (114, 115, 1618, 1617), (111, 112, 1615, 1614), (118, 119, 1622, 1621), (108, 109, 1611, 1612), (115, 116, 1619, 1618), (112, 113, 1616, 1615), (119, 108, 1612, 1622), (109, 110, 1613, 1611), (116, 117, 1620, 1619), (113, 114, 1617, 1616), (110, 111, 1614, 1613), (117, 118, 1621, 1620), (100, 101, 126, 131), (103, 104, 124, 130), (96, 97, 122, 121), (106, 107, 120, 129), (99, 100, 131, 128), (102, 103, 130, 127), (105, 106, 129, 125), (98, 99, 128, 123), (101, 102, 127, 126), (104, 105, 125, 124), (97, 98, 123, 122), (107, 96, 121, 120), (132, 133, 150, 148), (159, 140, 165, 160), (126, 127, 157, 147), (116, 115, 154, 156), (113, 112, 143, 142), (127, 130, 138, 157), (124, 116, 156, 158), (114, 113, 142, 155), (140, 136, 163, 165), (144, 145, 164, 162), (136, 135, 161, 163), (133, 132, 142, 143), (132, 134, 155, 142), (134, 137, 157, 155), (139, 133, 143, 146), (141, 139, 146, 147), (137, 141, 147, 157), (134, 132, 148, 151), (137, 134, 151, 152), (133, 139, 153, 150), (139, 141, 149, 153), (141, 137, 152, 149), (144, 135, 154, 155), (135, 136, 156, 154), (145, 144, 155, 157), (136, 140, 158, 156), (140, 159, 138, 158), (159, 145, 157, 138), (145, 159, 160, 164), (135, 144, 162, 161), (214, 215, 178, 189), (216, 217, 180, 179), (218, 219, 187, 186), (224, 218, 412, 232), (217, 222, 181, 180), (219, 223, 188, 187), (182, 225, 364, 361), (222, 225, 182, 181), (223, 214, 189, 188), (215, 216, 179, 178), (185, 184, 409, 408), (225, 220, 365, 364), (184, 185, 197, 196), (181, 182, 194, 193), (188, 189, 201, 200), (178, 179, 191, 190), (185, 186, 198, 197), (182, 183, 195, 194), (189, 178, 190, 201), (179, 180, 192, 191), (186, 187, 199, 198), (183, 184, 196, 195), (180, 181, 193, 192), (187, 188, 200, 199), (256, 248, 212, 211), (257, 249, 209, 208), (258, 250, 206, 205), (248, 251, 213, 212), (259, 252, 203, 202), (249, 253, 210, 209), (250, 254, 207, 206), (251, 259, 202, 213), (252, 255, 204, 203), (253, 256, 211, 210), (254, 257, 208, 207), (255, 258, 205, 204), (170, 171, 220, 225), (173, 174, 218, 224), (166, 167, 216, 215), (176, 177, 214, 223), (169, 170, 225, 222), (172, 173, 224, 221), (175, 176, 223, 219), (168, 169, 222, 217), (171, 172, 221, 220), (174, 175, 219, 218), (167, 168, 217, 216), (177, 166, 215, 214), (226, 227, 392, 384), (284, 439, 451, 456), (413, 234, 455, 440), (382, 378, 404, 386), (220, 221, 411, 365), (186, 185, 408, 410), (183, 182, 361, 360), (221, 224, 232, 411), (218, 186, 410, 412), (184, 183, 360, 409), (192, 193, 240, 247), (195, 196, 238, 246), (198, 199, 236, 245), (191, 192, 247, 244), (201, 190, 243, 242), (194, 195, 246, 241), (197, 198, 245, 239), (190, 191, 244, 243), (200, 201, 242, 237), (193, 194, 241, 240), (196, 197, 239, 238), (199, 200, 237, 236), (283, 264, 258, 255), (242, 243, 287, 367), (253, 249, 418, 372), (277, 283, 255, 252), (275, 266, 259, 251), (244, 247, 416, 417), (270, 278, 312, 427), (266, 277, 252, 259), (269, 275, 251, 248), (264, 273, 250, 258), (254, 250, 422, 424), (260, 269, 248, 256), (236, 237, 268, 261), (277, 266, 304, 430), (238, 239, 270, 263), (263, 270, 271, 262), (240, 241, 272, 265), (265, 272, 273, 264), (237, 242, 274, 268), (265, 282, 313, 414), (250, 273, 421, 422), (281, 262, 433, 438), (239, 245, 278, 270), (247, 240, 415, 416), (241, 246, 280, 272), (272, 280, 281, 273), (275, 269, 381, 429), (276, 277, 430, 431), (256, 253, 372, 371), (276, 282, 283, 277), (245, 236, 261, 278), (268, 274, 428, 380), (246, 238, 263, 280), (280, 263, 262, 281), (257, 254, 424, 423), (282, 265, 264, 283), (432, 368, 458, 469), (366, 289, 397, 387), (297, 303, 445, 442), (308, 309, 406, 405), (234, 230, 453, 455), (291, 383, 388, 398), (290, 366, 387, 396), (378, 290, 396, 404), (376, 377, 467, 468), (374, 437, 449, 463), (310, 382, 386, 407), (362, 363, 454, 452), (369, 307, 465, 466), (436, 373, 464, 448), (230, 229, 441, 453), (240, 265, 414, 415), (273, 281, 438, 421), (261, 268, 380, 426), (271, 270, 427, 419), (243, 244, 417, 287), (249, 257, 423, 418), (269, 260, 425, 381), (266, 275, 429, 304), (282, 276, 431, 313), (260, 256, 371, 425), (262, 271, 419, 433), (274, 242, 367, 428), (278, 261, 426, 312), (204, 205, 475, 314), (211, 212, 322, 479), (208, 209, 478, 318), (205, 206, 474, 475), (212, 213, 480, 322), (202, 203, 472, 473), (209, 210, 477, 478), (206, 207, 476, 474), (213, 202, 473, 480), (203, 204, 314, 472), (210, 211, 479, 477), (207, 208, 318, 476), (324, 325, 492, 502), (322, 480, 489, 334), (335, 323, 501, 507), (323, 279, 493, 501), (327, 315, 497, 503), (320, 321, 500, 494), (472, 314, 326, 481), (325, 335, 507, 492), (476, 318, 330, 485), (314, 475, 484, 326), (479, 322, 334, 488), (318, 478, 487, 330), (484, 483, 340, 339), (334, 489, 347, 346), (482, 481, 336, 337), (487, 486, 344, 343), (483, 485, 341, 340), (489, 482, 337, 347), (481, 326, 338, 336), (486, 488, 345, 344), (485, 330, 342, 341), (326, 484, 339, 338), (488, 334, 346, 345), (330, 487, 343, 342), (342, 343, 355, 354), (339, 340, 352, 351), (346, 347, 359, 358), (337, 336, 348, 349), (343, 344, 356, 355), (340, 341, 353, 352), (347, 337, 349, 359), (336, 338, 350, 348), (344, 345, 357, 356), (341, 342, 354, 353), (338, 339, 351, 350), (345, 346, 358, 357), (348, 350, 351, 352, 353, 354, 355, 356, 357, 358, 359, 349), (227, 226, 360, 361), (226, 228, 409, 360), (228, 231, 411, 409), (233, 227, 361, 364), (235, 233, 364, 365), (231, 235, 365, 411), (366, 290, 367, 287), (289, 366, 287, 417), (291, 292, 418, 419), (296, 300, 371, 372), (292, 296, 372, 418), (300, 375, 425, 371), (302, 301, 425, 426), (290, 378, 428, 367), (309, 308, 428, 429), (310, 289, 417, 431), (305, 302, 426, 380), (301, 306, 381, 425), (308, 305, 380, 428), (306, 309, 429, 381), (382, 310, 431, 286), (383, 291, 419, 295), (378, 382, 286, 428), (375, 383, 295, 425), (289, 310, 407, 397), (292, 291, 398, 399), (383, 375, 401, 388), (228, 226, 384, 393), (302, 305, 390, 403), (300, 296, 389, 400), (231, 228, 393, 394), (306, 301, 402, 391), (296, 292, 399, 389), (227, 233, 395, 392), (305, 308, 405, 390), (375, 300, 400, 401), (233, 235, 385, 395), (309, 306, 391, 406), (301, 302, 403, 402), (235, 231, 394, 385), (362, 229, 408, 409), (229, 230, 410, 408), (363, 362, 409, 411), (230, 234, 412, 410), (234, 413, 232, 412), (413, 363, 411, 232), (284, 285, 415, 414), (285, 288, 416, 415), (288, 368, 417, 416), (370, 420, 419, 418), (293, 294, 422, 421), (298, 299, 423, 424), (294, 298, 424, 422), (299, 370, 418, 423), (374, 373, 426, 425), (307, 369, 419, 427), (377, 376, 429, 428), (368, 432, 431, 417), (311, 379, 431, 430), (420, 303, 433, 419), (379, 434, 286, 431), (435, 311, 430, 304), (436, 307, 427, 312), (369, 437, 295, 419), (297, 293, 421, 438), (434, 377, 428, 286), (376, 435, 304, 429), (432, 439, 313, 431), (373, 436, 312, 426), (437, 374, 425, 295), (303, 297, 438, 433), (439, 284, 414, 313), (379, 311, 471, 470), (363, 413, 440, 454), (303, 420, 459, 445), (285, 284, 456, 457), (434, 379, 470, 447), (288, 285, 457, 450), (311, 435, 446, 471), (368, 288, 450, 458), (307, 436, 448, 465), (420, 370, 460, 459), (437, 369, 466, 449), (294, 293, 461, 462), (293, 297, 442, 461), (299, 298, 443, 444), (377, 434, 447, 467), (298, 294, 462, 443), (435, 376, 468, 446), (370, 299, 444, 460), (229, 362, 452, 441), (439, 432, 469, 451), (373, 374, 463, 464), (267, 279, 473, 472), (316, 315, 475, 474), (317, 316, 474, 476), (320, 319, 478, 477), (321, 320, 477, 479), (279, 323, 480, 473), (325, 324, 481, 482), (327, 328, 483, 484), (328, 329, 485, 483), (331, 332, 486, 487), (332, 333, 488, 486), (335, 325, 482, 489), (315, 327, 484, 475), (323, 335, 489, 480), (324, 267, 472, 481), (319, 331, 487, 478), (329, 317, 476, 485), (333, 321, 479, 488), (267, 324, 502, 496), (328, 327, 503, 491), (279, 267, 496, 493), (331, 319, 499, 505), (329, 328, 491, 504), (315, 316, 490, 497), (317, 329, 504, 498), (332, 331, 505, 495), (316, 317, 498, 490), (321, 333, 506, 500), (333, 332, 495, 506), (319, 320, 494, 499), (529, 530, 520, 528), (531, 532, 522, 521), (533, 534, 526, 525), (539, 533, 562, 545), (532, 537, 523, 522), (534, 538, 527, 526), (524, 540, 552, 549), (537, 540, 524, 523), (538, 529, 528, 527), (530, 531, 521, 520), (540, 535, 553, 552), (512, 513, 535, 540), (515, 516, 533, 539), (508, 509, 531, 530), (518, 519, 529, 538), (511, 512, 540, 537), (514, 515, 539, 536), (517, 518, 538, 534), (510, 511, 537, 532), (513, 514, 536, 535), (516, 517, 534, 533), (509, 510, 532, 531), (519, 508, 530, 529), (524, 549, 541, 555), (563, 547, 568, 564), (535, 536, 561, 553), (536, 539, 545, 561), (533, 525, 560, 562), (547, 543, 566, 568), (550, 551, 567, 565), (542, 544, 561, 559), (546, 541, 549, 552), (548, 546, 552, 553), (544, 548, 553, 561), (544, 542, 556, 557), (541, 546, 558, 555), (546, 548, 554, 558), (548, 544, 557, 554), (551, 550, 559, 561), (543, 547, 562, 560), (547, 563, 545, 562), (563, 551, 561, 545), (551, 563, 564, 567), (633, 634, 590, 591), (641, 642, 596, 597), (648, 637, 585, 586), (637, 636, 600, 585), (639, 640, 598, 599), (634, 635, 589, 590), (640, 641, 597, 598), (643, 644, 594, 595), (597, 596, 605, 604), (645, 646, 592, 593), (642, 643, 595, 596), (644, 645, 593, 594), (638, 647, 587, 588), (636, 639, 599, 600), (647, 648, 586, 587), (646, 633, 591, 592), (594, 593, 608, 607), (590, 589, 612, 611), (589, 588, 613, 612), (604, 605, 621, 620), (600, 599, 602, 601), (596, 595, 606, 605), (586, 585, 616, 615), (588, 587, 614, 613), (599, 598, 603, 602), (595, 594, 607, 606), (587, 586, 615, 614), (593, 592, 609, 608), (585, 600, 601, 616), (592, 591, 610, 609), (591, 590, 611, 610), (598, 597, 604, 603), (616, 632, 631, 615), (612, 613, 629, 628), (607, 608, 624, 623), (605, 606, 622, 621), (572, 571, 656, 657), (613, 614, 630, 629), (606, 607, 623, 622), (614, 615, 631, 630), (608, 609, 625, 624), (601, 602, 618, 617), (616, 601, 617, 632), (609, 610, 626, 625), (602, 603, 619, 618), (610, 611, 627, 626), (603, 604, 620, 619), (611, 612, 628, 627), (635, 638, 588, 589), (578, 579, 634, 633), (579, 580, 635, 634), (584, 569, 636, 637), (580, 581, 638, 635), (569, 570, 639, 636), (570, 571, 640, 639), (571, 572, 641, 640), (572, 573, 642, 641), (573, 574, 643, 642), (574, 575, 644, 643), (575, 576, 645, 644), (576, 577, 646, 645), (577, 578, 633, 646), (581, 582, 647, 638), (582, 583, 648, 647), (583, 584, 637, 648), (650, 649, 662, 661, 660, 659, 658, 657, 656, 655, 652, 653, 664, 663, 654, 651), (583, 582, 663, 664), (573, 572, 657, 658), (579, 578, 649, 650), (584, 583, 664, 653), (574, 573, 658, 659), (580, 579, 650, 651), (575, 574, 659, 660), (569, 584, 653, 652), (576, 575, 660, 661), (581, 580, 651, 654), (577, 576, 661, 662), (570, 569, 652, 655), (578, 577, 662, 649), (571, 570, 655, 656), (582, 581, 654, 663), (701, 702, 677, 688), (703, 704, 679, 678), (705, 706, 686, 685), (711, 705, 809, 719), (704, 709, 680, 679), (706, 710, 687, 686), (681, 712, 774, 771), (709, 712, 681, 680), (710, 701, 688, 687), (702, 703, 678, 677), (684, 683, 806, 805), (712, 707, 775, 774), (683, 684, 696, 695), (680, 681, 693, 692), (687, 688, 700, 699), (677, 678, 690, 689), (684, 685, 697, 696), (681, 682, 694, 693), (688, 677, 689, 700), (678, 679, 691, 690), (685, 686, 698, 697), (682, 683, 695, 694), (679, 680, 692, 691), (686, 687, 699, 698), (669, 670, 707, 712), (672, 673, 705, 711), (665, 666, 703, 702), (675, 676, 701, 710), (668, 669, 712, 709), (671, 672, 711, 708), (674, 675, 710, 706), (667, 668, 709, 704), (670, 671, 708, 707), (673, 674, 706, 705), (666, 667, 704, 703), (676, 665, 702, 701), (713, 714, 793, 788), (753, 826, 832, 837), (810, 721, 836, 827), (787, 784, 801, 790), (707, 708, 808, 775), (685, 684, 805, 807), (682, 681, 771, 770), (708, 711, 719, 808), (705, 685, 807, 809), (683, 682, 770, 806), (691, 692, 727, 734), (694, 695, 725, 733), (697, 698, 723, 732), (690, 691, 734, 731), (700, 689, 730, 729), (693, 694, 733, 728), (696, 697, 732, 726), (689, 690, 731, 730), (699, 700, 729, 724), (692, 693, 728, 727), (695, 696, 726, 725), (698, 699, 724, 723), (729, 730, 756, 777), (731, 734, 813, 814), (741, 748, 768, 818), (723, 724, 740, 735), (725, 726, 741, 737), (737, 741, 742, 736), (727, 728, 743, 739), (739, 743, 744, 738), (724, 729, 745, 740), (739, 751, 769, 811), (726, 732, 748, 741), (734, 727, 812, 813), (728, 733, 749, 743), (743, 749, 750, 744), (746, 747, 821, 822), (746, 751, 752, 747), (732, 723, 735, 748), (740, 745, 819, 786), (733, 725, 737, 749), (749, 737, 736, 750), (751, 739, 738, 752), (823, 778, 839, 846), (776, 758, 798, 791), (764, 765, 803, 802), (721, 717, 834, 836), (759, 776, 791, 797), (784, 759, 797, 801), (782, 783, 844, 845), (766, 787, 790, 804), (772, 773, 835, 833), (779, 763, 842, 843), (825, 780, 841, 830), (717, 716, 828, 834), (727, 739, 811, 812), (735, 740, 786, 817), (742, 741, 818, 815), (730, 731, 814, 756), (751, 746, 822, 769), (745, 729, 777, 819), (748, 735, 817, 768), (714, 713, 770, 771), (713, 715, 806, 770), (715, 718, 808, 806), (720, 714, 771, 774), (722, 720, 774, 775), (718, 722, 775, 808), (776, 759, 777, 756), (758, 776, 756, 814), (761, 760, 816, 817), (759, 784, 819, 777), (765, 764, 819, 820), (766, 758, 814, 822), (762, 761, 817, 786), (764, 762, 786, 819), (787, 766, 822, 755), (784, 787, 755, 819), (758, 766, 804, 798), (715, 713, 788, 794), (761, 762, 792, 800), (718, 715, 794, 795), (714, 720, 796, 793), (762, 764, 802, 792), (720, 722, 789, 796), (760, 761, 800, 799), (722, 718, 795, 789), (772, 716, 805, 806), (716, 717, 807, 805), (773, 772, 806, 808), (717, 721, 809, 807), (721, 810, 719, 809), (810, 773, 808, 719), (753, 754, 812, 811), (754, 757, 813, 812), (757, 778, 814, 813), (781, 780, 817, 816), (763, 779, 815, 818), (783, 782, 820, 819), (778, 823, 822, 814), (767, 785, 822, 821), (785, 824, 755, 822), (825, 763, 818, 768), (824, 783, 819, 755), (851, 863, 862, 860, 861, 857, 856, 858, 864, 859, 865, 866, 853, 855, 850, 852, 854, 849), (823, 826, 769, 822), (780, 825, 768, 817), (871, 873, 860, 862), (879, 884, 849, 854), (826, 753, 811, 769), (785, 767, 848, 847), (773, 810, 827, 835), (869, 874, 859, 864), (754, 753, 837, 838), (824, 785, 847, 829), (757, 754, 838, 831), (878, 883, 850, 855), (778, 757, 831, 839), (763, 825, 830, 842), (873, 872, 861, 860), (876, 877, 856, 857), (875, 869, 864, 858), (877, 875, 858, 856), (884, 882, 851, 849), (783, 824, 829, 844), (882, 870, 863, 851), (870, 871, 862, 863), (883, 881, 852, 850), (716, 772, 833, 828), (826, 823, 846, 832), (780, 781, 840, 841), (867, 880, 853, 866), (868, 867, 866, 865), (881, 879, 854, 852), (872, 876, 857, 861), (874, 868, 865, 859), (880, 878, 855, 853), (830, 841, 872, 873), (829, 847, 868, 874), (848, 747, 880, 867), (800, 792, 877, 876), (736, 742, 882, 884), (742, 843, 870, 882), (847, 848, 867, 868), (747, 752, 878, 880), (844, 829, 874, 869), (802, 844, 869, 875), (752, 738, 883, 878), (843, 842, 871, 870), (842, 830, 873, 871), (750, 736, 884, 879), (744, 750, 879, 881), (841, 800, 876, 872), (792, 802, 875, 877), (738, 744, 881, 883), (803, 845, 844, 802), (843, 742, 815, 779), (747, 848, 767, 821), (820, 782, 845, 803, 765), (800, 841, 840, 799), (816, 760, 799, 840, 781), (933, 934, 897, 908), (935, 936, 899, 898), (937, 938, 906, 905), (943, 937, 1131, 951), (936, 941, 900, 899), (938, 942, 907, 906), (901, 944, 1083, 1080), (941, 944, 901, 900), (942, 933, 908, 907), (934, 935, 898, 897), (904, 903, 1128, 1127), (944, 939, 1084, 1083), (903, 904, 916, 915), (900, 901, 913, 912), (907, 908, 920, 919), (897, 898, 910, 909), (904, 905, 917, 916), (901, 902, 914, 913), (908, 897, 909, 920), (898, 899, 911, 910), (905, 906, 918, 917), (902, 903, 915, 914), (899, 900, 912, 911), (906, 907, 919, 918), (975, 967, 931, 930), (976, 968, 928, 927), (977, 969, 925, 924), (967, 970, 932, 931), (978, 971, 922, 921), (968, 972, 929, 928), (969, 973, 926, 925), (970, 978, 921, 932), (971, 974, 923, 922), (972, 975, 930, 929), (973, 976, 927, 926), (974, 977, 924, 923), (889, 890, 939, 944), (892, 893, 937, 943), (885, 886, 935, 934), (895, 896, 933, 942), (888, 889, 944, 941), (891, 892, 943, 940), (894, 895, 942, 938), (887, 888, 941, 936), (890, 891, 940, 939), (893, 894, 938, 937), (886, 887, 936, 935), (896, 885, 934, 933), (945, 946, 1111, 1103), (1003, 1158, 1170, 1175), (1132, 953, 1174, 1159), (1101, 1097, 1123, 1105), (939, 940, 1130, 1084), (905, 904, 1127, 1129), (902, 901, 1080, 1079), (940, 943, 951, 1130), (937, 905, 1129, 1131), (903, 902, 1079, 1128), (911, 912, 959, 966), (914, 915, 957, 965), (917, 918, 955, 964), (910, 911, 966, 963), (920, 909, 962, 961), (913, 914, 965, 960), (916, 917, 964, 958), (909, 910, 963, 962), (919, 920, 961, 956), (912, 913, 960, 959), (915, 916, 958, 957), (918, 919, 956, 955), (1002, 983, 977, 974), (961, 962, 1006, 1086), (972, 968, 1137, 1091), (996, 1002, 974, 971), (994, 985, 978, 970), (963, 966, 1135, 1136), (989, 997, 1031, 1146), (985, 996, 971, 978), (988, 994, 970, 967), (983, 992, 969, 977), (973, 969, 1141, 1143), (979, 988, 967, 975), (955, 956, 987, 980), (996, 985, 1023, 1149), (957, 958, 989, 982), (982, 989, 990, 981), (959, 960, 991, 984), (984, 991, 992, 983), (956, 961, 993, 987), (984, 1001, 1032, 1133), (969, 992, 1140, 1141), (1000, 981, 1152, 1157), (958, 964, 997, 989), (966, 959, 1134, 1135), (960, 965, 999, 991), (991, 999, 1000, 992), (994, 988, 1100, 1148), (995, 996, 1149, 1150), (975, 972, 1091, 1090), (995, 1001, 1002, 996), (964, 955, 980, 997), (987, 993, 1147, 1099), (965, 957, 982, 999), (999, 982, 981, 1000), (976, 973, 1143, 1142), (1001, 984, 983, 1002), (1151, 1087, 1177, 1188), (1085, 1008, 1116, 1106), (1016, 1022, 1164, 1161), (1027, 1028, 1125, 1124), (953, 949, 1172, 1174), (1010, 1102, 1107, 1117), (1009, 1085, 1106, 1115), (1097, 1009, 1115, 1123), (1095, 1096, 1186, 1187), (1093, 1156, 1168, 1182), (1029, 1101, 1105, 1126), (1081, 1082, 1173, 1171), (1088, 1026, 1184, 1185), (1155, 1092, 1183, 1167), (949, 948, 1160, 1172), (959, 984, 1133, 1134), (992, 1000, 1157, 1140), (980, 987, 1099, 1145), (990, 989, 1146, 1138), (962, 963, 1136, 1006), (968, 976, 1142, 1137), (988, 979, 1144, 1100), (985, 994, 1148, 1023), (1001, 995, 1150, 1032), (979, 975, 1090, 1144), (981, 990, 1138, 1152), (993, 961, 1086, 1147), (997, 980, 1145, 1031), (923, 924, 1194, 1033), (930, 931, 1041, 1198), (927, 928, 1197, 1037), (924, 925, 1193, 1194), (931, 932, 1199, 1041), (921, 922, 1191, 1192), (928, 929, 1196, 1197), (925, 926, 1195, 1193), (932, 921, 1192, 1199), (922, 923, 1033, 1191), (929, 930, 1198, 1196), (926, 927, 1037, 1195), (1043, 1044, 1211, 1221), (1041, 1199, 1208, 1053), (1054, 1042, 1220, 1226), (1042, 998, 1212, 1220), (1046, 1034, 1216, 1222), (1039, 1040, 1219, 1213), (1191, 1033, 1045, 1200), (1044, 1054, 1226, 1211), (1195, 1037, 1049, 1204), (1033, 1194, 1203, 1045), (1198, 1041, 1053, 1207), (1037, 1197, 1206, 1049), (1203, 1202, 1059, 1058), (1053, 1208, 1066, 1065), (1201, 1200, 1055, 1056), (1206, 1205, 1063, 1062), (1202, 1204, 1060, 1059), (1208, 1201, 1056, 1066), (1200, 1045, 1057, 1055), (1205, 1207, 1064, 1063), (1204, 1049, 1061, 1060), (1045, 1203, 1058, 1057), (1207, 1053, 1065, 1064), (1049, 1206, 1062, 1061), (1061, 1062, 1074, 1073), (1058, 1059, 1071, 1070), (1065, 1066, 1078, 1077), (1056, 1055, 1067, 1068), (1062, 1063, 1075, 1074), (1059, 1060, 1072, 1071), (1066, 1056, 1068, 1078), (1055, 1057, 1069, 1067), (1063, 1064, 1076, 1075), (1060, 1061, 1073, 1072), (1057, 1058, 1070, 1069), (1064, 1065, 1077, 1076), (1067, 1069, 1070, 1071, 1072, 1073, 1074, 1075, 1076, 1077, 1078, 1068), (946, 945, 1079, 1080), (945, 947, 1128, 1079), (947, 950, 1130, 1128), (952, 946, 1080, 1083), (954, 952, 1083, 1084), (950, 954, 1084, 1130), (1085, 1009, 1086, 1006), (1008, 1085, 1006, 1136), (1010, 1011, 1137, 1138), (1015, 1019, 1090, 1091), (1011, 1015, 1091, 1137), (1019, 1094, 1144, 1090), (1021, 1020, 1144, 1145), (1009, 1097, 1147, 1086), (1028, 1027, 1147, 1148), (1029, 1008, 1136, 1150), (1024, 1021, 1145, 1099), (1020, 1025, 1100, 1144), (1027, 1024, 1099, 1147), (1025, 1028, 1148, 1100), (1101, 1029, 1150, 1005), (1102, 1010, 1138, 1014), (1097, 1101, 1005, 1147), (1094, 1102, 1014, 1144), (1008, 1029, 1126, 1116), (1011, 1010, 1117, 1118), (1102, 1094, 1120, 1107), (947, 945, 1103, 1112), (1021, 1024, 1109, 1122), (1019, 1015, 1108, 1119), (950, 947, 1112, 1113), (1025, 1020, 1121, 1110), (1015, 1011, 1118, 1108), (946, 952, 1114, 1111), (1024, 1027, 1124, 1109), (1094, 1019, 1119, 1120), (952, 954, 1104, 1114), (1028, 1025, 1110, 1125), (1020, 1021, 1122, 1121), (954, 950, 1113, 1104), (1081, 948, 1127, 1128), (948, 949, 1129, 1127), (1082, 1081, 1128, 1130), (949, 953, 1131, 1129), (953, 1132, 951, 1131), (1132, 1082, 1130, 951), (1003, 1004, 1134, 1133), (1004, 1007, 1135, 1134), (1007, 1087, 1136, 1135), (1089, 1139, 1138, 1137), (1012, 1013, 1141, 1140), (1017, 1018, 1142, 1143), (1013, 1017, 1143, 1141), (1018, 1089, 1137, 1142), (1093, 1092, 1145, 1144), (1026, 1088, 1138, 1146), (1096, 1095, 1148, 1147), (1087, 1151, 1150, 1136), (1030, 1098, 1150, 1149), (1139, 1022, 1152, 1138), (1098, 1153, 1005, 1150), (1154, 1030, 1149, 1023), (1155, 1026, 1146, 1031), (1088, 1156, 1014, 1138), (1016, 1012, 1140, 1157), (1153, 1096, 1147, 1005), (1095, 1154, 1023, 1148), (1151, 1158, 1032, 1150), (1092, 1155, 1031, 1145), (1156, 1093, 1144, 1014), (1022, 1016, 1157, 1152), (1158, 1003, 1133, 1032), (1098, 1030, 1190, 1189), (1082, 1132, 1159, 1173), (1022, 1139, 1178, 1164), (1004, 1003, 1175, 1176), (1153, 1098, 1189, 1166), (1007, 1004, 1176, 1169), (1030, 1154, 1165, 1190), (1087, 1007, 1169, 1177), (1026, 1155, 1167, 1184), (1139, 1089, 1179, 1178), (1156, 1088, 1185, 1168), (1013, 1012, 1180, 1181), (1012, 1016, 1161, 1180), (1018, 1017, 1162, 1163), (1096, 1153, 1166, 1186), (1017, 1013, 1181, 1162), (1154, 1095, 1187, 1165), (1089, 1018, 1163, 1179), (948, 1081, 1171, 1160), (1158, 1151, 1188, 1170), (1092, 1093, 1182, 1183), (986, 998, 1192, 1191), (1035, 1034, 1194, 1193), (1036, 1035, 1193, 1195), (1039, 1038, 1197, 1196), (1040, 1039, 1196, 1198), (998, 1042, 1199, 1192), (1044, 1043, 1200, 1201), (1046, 1047, 1202, 1203), (1047, 1048, 1204, 1202), (1050, 1051, 1205, 1206), (1051, 1052, 1207, 1205), (1054, 1044, 1201, 1208), (1034, 1046, 1203, 1194), (1042, 1054, 1208, 1199), (1043, 986, 1191, 1200), (1038, 1050, 1206, 1197), (1048, 1036, 1195, 1204), (1052, 1040, 1198, 1207), (986, 1043, 1221, 1215), (1047, 1046, 1222, 1210), (998, 986, 1215, 1212), (1050, 1038, 1218, 1224), (1048, 1047, 1210, 1223), (1034, 1035, 1209, 1216), (1036, 1048, 1223, 1217), (1051, 1050, 1224, 1214), (1035, 1036, 1217, 1209), (1040, 1052, 1225, 1219), (1052, 1051, 1214, 1225), (1038, 1039, 1213, 1218), (1275, 1276, 1239, 1250), (1277, 1278, 1241, 1240), (1279, 1280, 1248, 1247), (1285, 1279, 1473, 1293), (1278, 1283, 1242, 1241), (1280, 1284, 1249, 1248), (1243, 1286, 1425, 1422), (1283, 1286, 1243, 1242), (1284, 1275, 1250, 1249), (1276, 1277, 1240, 1239), (1246, 1245, 1470, 1469), (1286, 1281, 1426, 1425), (1245, 1246, 1258, 1257), (1242, 1243, 1255, 1254), (1249, 1250, 1262, 1261), (1239, 1240, 1252, 1251), (1246, 1247, 1259, 1258), (1243, 1244, 1256, 1255), (1250, 1239, 1251, 1262), (1240, 1241, 1253, 1252), (1247, 1248, 1260, 1259), (1244, 1245, 1257, 1256), (1241, 1242, 1254, 1253), (1248, 1249, 1261, 1260), (1317, 1309, 1273, 1272), (1318, 1310, 1270, 1269), (1319, 1311, 1267, 1266), (1309, 1312, 1274, 1273), (1320, 1313, 1264, 1263), (1310, 1314, 1271, 1270), (1311, 1315, 1268, 1267), (1312, 1320, 1263, 1274), (1313, 1316, 1265, 1264), (1314, 1317, 1272, 1271), (1315, 1318, 1269, 1268), (1316, 1319, 1266, 1265), (1231, 1232, 1281, 1286), (1234, 1235, 1279, 1285), (1227, 1228, 1277, 1276), (1237, 1238, 1275, 1284), (1230, 1231, 1286, 1283), (1233, 1234, 1285, 1282), (1236, 1237, 1284, 1280), (1229, 1230, 1283, 1278), (1232, 1233, 1282, 1281), (1235, 1236, 1280, 1279), (1228, 1229, 1278, 1277), (1238, 1227, 1276, 1275), (1287, 1288, 1453, 1445), (1345, 1500, 1512, 1517), (1474, 1295, 1516, 1501), (1443, 1439, 1465, 1447), (1281, 1282, 1472, 1426), (1247, 1246, 1469, 1471), (1244, 1243, 1422, 1421), (1282, 1285, 1293, 1472), (1279, 1247, 1471, 1473), (1245, 1244, 1421, 1470), (1253, 1254, 1301, 1308), (1256, 1257, 1299, 1307), (1259, 1260, 1297, 1306), (1252, 1253, 1308, 1305), (1262, 1251, 1304, 1303), (1255, 1256, 1307, 1302), (1258, 1259, 1306, 1300), (1251, 1252, 1305, 1304), (1261, 1262, 1303, 1298), (1254, 1255, 1302, 1301), (1257, 1258, 1300, 1299), (1260, 1261, 1298, 1297), (1344, 1325, 1319, 1316), (1303, 1304, 1348, 1428), (1314, 1310, 1479, 1433), (1338, 1344, 1316, 1313), (1336, 1327, 1320, 1312), (1305, 1308, 1477, 1478), (1331, 1339, 1373, 1488), (1327, 1338, 1313, 1320), (1330, 1336, 1312, 1309), (1325, 1334, 1311, 1319), (1315, 1311, 1483, 1485), (1321, 1330, 1309, 1317), (1297, 1298, 1329, 1322), (1338, 1327, 1365, 1491), (1299, 1300, 1331, 1324), (1324, 1331, 1332, 1323), (1301, 1302, 1333, 1326), (1326, 1333, 1334, 1325), (1298, 1303, 1335, 1329), (1326, 1343, 1374, 1475), (1311, 1334, 1482, 1483), (1342, 1323, 1494, 1499), (1300, 1306, 1339, 1331), (1308, 1301, 1476, 1477), (1302, 1307, 1341, 1333), (1333, 1341, 1342, 1334), (1336, 1330, 1442, 1490), (1337, 1338, 1491, 1492), (1317, 1314, 1433, 1432), (1337, 1343, 1344, 1338), (1306, 1297, 1322, 1339), (1329, 1335, 1489, 1441), (1307, 1299, 1324, 1341), (1341, 1324, 1323, 1342), (1318, 1315, 1485, 1484), (1343, 1326, 1325, 1344), (1493, 1429, 1519, 1530), (1427, 1350, 1458, 1448), (1358, 1364, 1506, 1503), (1369, 1370, 1467, 1466), (1295, 1291, 1514, 1516), (1352, 1444, 1449, 1459), (1351, 1427, 1448, 1457), (1439, 1351, 1457, 1465), (1437, 1438, 1528, 1529), (1435, 1498, 1510, 1524), (1371, 1443, 1447, 1468), (1423, 1424, 1515, 1513), (1430, 1368, 1526, 1527), (1497, 1434, 1525, 1509), (1291, 1290, 1502, 1514), (1301, 1326, 1475, 1476), (1334, 1342, 1499, 1482), (1322, 1329, 1441, 1487), (1332, 1331, 1488, 1480), (1304, 1305, 1478, 1348), (1310, 1318, 1484, 1479), (1330, 1321, 1486, 1442), (1327, 1336, 1490, 1365), (1343, 1337, 1492, 1374), (1321, 1317, 1432, 1486), (1323, 1332, 1480, 1494), (1335, 1303, 1428, 1489), (1339, 1322, 1487, 1373), (1265, 1266, 1536, 1375), (1272, 1273, 1383, 1540), (1269, 1270, 1539, 1379), (1266, 1267, 1535, 1536), (1273, 1274, 1541, 1383), (1263, 1264, 1533, 1534), (1270, 1271, 1538, 1539), (1267, 1268, 1537, 1535), (1274, 1263, 1534, 1541), (1264, 1265, 1375, 1533), (1271, 1272, 1540, 1538), (1268, 1269, 1379, 1537), (1385, 1386, 1553, 1563), (1383, 1541, 1550, 1395), (1396, 1384, 1562, 1568), (1384, 1340, 1554, 1562), (1388, 1376, 1558, 1564), (1381, 1382, 1561, 1555), (1533, 1375, 1387, 1542), (1386, 1396, 1568, 1553), (1537, 1379, 1391, 1546), (1375, 1536, 1545, 1387), (1540, 1383, 1395, 1549), (1379, 1539, 1548, 1391), (1545, 1544, 1401, 1400), (1395, 1550, 1408, 1407), (1543, 1542, 1397, 1398), (1548, 1547, 1405, 1404), (1544, 1546, 1402, 1401), (1550, 1543, 1398, 1408), (1542, 1387, 1399, 1397), (1547, 1549, 1406, 1405), (1546, 1391, 1403, 1402), (1387, 1545, 1400, 1399), (1549, 1395, 1407, 1406), (1391, 1548, 1404, 1403), (1403, 1404, 1416, 1415), (1400, 1401, 1413, 1412), (1407, 1408, 1420, 1419), (1398, 1397, 1409, 1410), (1404, 1405, 1417, 1416), (1401, 1402, 1414, 1413), (1408, 1398, 1410, 1420), (1397, 1399, 1411, 1409), (1405, 1406, 1418, 1417), (1402, 1403, 1415, 1414), (1399, 1400, 1412, 1411), (1406, 1407, 1419, 1418), (1409, 1411, 1412, 1413, 1414, 1415, 1416, 1417, 1418, 1419, 1420, 1410), (1288, 1287, 1421, 1422), (1287, 1289, 1470, 1421), (1289, 1292, 1472, 1470), (1294, 1288, 1422, 1425), (1296, 1294, 1425, 1426), (1292, 1296, 1426, 1472), (1427, 1351, 1428, 1348), (1350, 1427, 1348, 1478), (1352, 1353, 1479, 1480), (1357, 1361, 1432, 1433), (1353, 1357, 1433, 1479), (1361, 1436, 1486, 1432), (1363, 1362, 1486, 1487), (1351, 1439, 1489, 1428), (1370, 1369, 1489, 1490), (1371, 1350, 1478, 1492), (1366, 1363, 1487, 1441), (1362, 1367, 1442, 1486), (1369, 1366, 1441, 1489), (1367, 1370, 1490, 1442), (1443, 1371, 1492, 1347), (1444, 1352, 1480, 1356), (1439, 1443, 1347, 1489), (1436, 1444, 1356, 1486), (1350, 1371, 1468, 1458), (1353, 1352, 1459, 1460), (1444, 1436, 1462, 1449), (1289, 1287, 1445, 1454), (1363, 1366, 1451, 1464), (1361, 1357, 1450, 1461), (1292, 1289, 1454, 1455), (1367, 1362, 1463, 1452), (1357, 1353, 1460, 1450), (1288, 1294, 1456, 1453), (1366, 1369, 1466, 1451), (1436, 1361, 1461, 1462), (1294, 1296, 1446, 1456), (1370, 1367, 1452, 1467), (1362, 1363, 1464, 1463), (1296, 1292, 1455, 1446), (1423, 1290, 1469, 1470), (1290, 1291, 1471, 1469), (1424, 1423, 1470, 1472), (1291, 1295, 1473, 1471), (1295, 1474, 1293, 1473), (1474, 1424, 1472, 1293), (1345, 1346, 1476, 1475), (1346, 1349, 1477, 1476), (1349, 1429, 1478, 1477), (1431, 1481, 1480, 1479), (1354, 1355, 1483, 1482), (1359, 1360, 1484, 1485), (1355, 1359, 1485, 1483), (1360, 1431, 1479, 1484), (1435, 1434, 1487, 1486), (1368, 1430, 1480, 1488), (1438, 1437, 1490, 1489), (1429, 1493, 1492, 1478), (1372, 1440, 1492, 1491), (1481, 1364, 1494, 1480), (1440, 1495, 1347, 1492), (1496, 1372, 1491, 1365), (1497, 1368, 1488, 1373), (1430, 1498, 1356, 1480), (1358, 1354, 1482, 1499), (1495, 1438, 1489, 1347), (1437, 1496, 1365, 1490), (1493, 1500, 1374, 1492), (1434, 1497, 1373, 1487), (1498, 1435, 1486, 1356), (1364, 1358, 1499, 1494), (1500, 1345, 1475, 1374), (1440, 1372, 1532, 1531), (1424, 1474, 1501, 1515), (1364, 1481, 1520, 1506), (1346, 1345, 1517, 1518), (1495, 1440, 1531, 1508), (1349, 1346, 1518, 1511), (1372, 1496, 1507, 1532), (1429, 1349, 1511, 1519), (1368, 1497, 1509, 1526), (1481, 1431, 1521, 1520), (1498, 1430, 1527, 1510), (1355, 1354, 1522, 1523), (1354, 1358, 1503, 1522), (1360, 1359, 1504, 1505), (1438, 1495, 1508, 1528), (1359, 1355, 1523, 1504), (1496, 1437, 1529, 1507), (1431, 1360, 1505, 1521), (1290, 1423, 1513, 1502), (1500, 1493, 1530, 1512), (1434, 1435, 1524, 1525), (1328, 1340, 1534, 1533), (1377, 1376, 1536, 1535), (1378, 1377, 1535, 1537), (1381, 1380, 1539, 1538), (1382, 1381, 1538, 1540), (1340, 1384, 1541, 1534), (1386, 1385, 1542, 1543), (1388, 1389, 1544, 1545), (1389, 1390, 1546, 1544), (1392, 1393, 1547, 1548), (1393, 1394, 1549, 1547), (1396, 1386, 1543, 1550), (1376, 1388, 1545, 1536), (1384, 1396, 1550, 1541), (1385, 1328, 1533, 1542), (1380, 1392, 1548, 1539), (1390, 1378, 1537, 1546), (1394, 1382, 1540, 1549), (1328, 1385, 1563, 1557), (1389, 1388, 1564, 1552), (1340, 1328, 1557, 1554), (1392, 1380, 1560, 1566), (1390, 1389, 1552, 1565), (1376, 1377, 1551, 1558), (1378, 1390, 1565, 1559), (1393, 1392, 1566, 1556), (1377, 1378, 1559, 1551), (1382, 1394, 1567, 1561), (1394, 1393, 1556, 1567), (1380, 1381, 1555, 1560), (559, 550, 565, 556, 542), (556, 565, 567, 557), (560, 525, 566, 543), (520, 521, 1570, 1569), (558, 554, 1578, 1581), (521, 522, 1571, 1570), (554, 557, 1580, 1578), (557, 567, 1584, 1580), (522, 523, 1572, 1571), (566, 525, 1574, 1583), (523, 524, 1573, 1572), (524, 555, 1579, 1573), (568, 566, 1583, 1585), (525, 526, 1575, 1574), (564, 568, 1585, 1582), (526, 527, 1576, 1575), (567, 564, 1582, 1584), (527, 528, 1577, 1576), (555, 558, 1581, 1579), (528, 520, 1569, 1577), (1573, 1579, 1596, 1590), (1574, 1575, 1592, 1591), (1585, 1583, 1600, 1602), (1575, 1576, 1593, 1592), (1582, 1585, 1602, 1599), (1576, 1577, 1594, 1593), (1584, 1582, 1599, 1601), (1577, 1569, 1586, 1594), (1569, 1570, 1587, 1586), (1580, 1584, 1601, 1597), (1579, 1581, 1598, 1596), (1570, 1571, 1588, 1587), (1583, 1574, 1591, 1600), (1581, 1578, 1595, 1598), (1571, 1572, 1589, 1588), (1578, 1580, 1597, 1595), (1572, 1573, 1590, 1589), (1587, 1588, 1589, 1590, 1596, 1598, 1595, 1597, 1601, 1599, 1602, 1600, 1591, 1592, 1593, 1594, 1586), (1608, 1607, 1603, 1604), (1607, 1609, 1605, 1603), (1609, 1610, 1606, 1605), (13, 78, 1606, 1610), (78, 69, 1605, 1606), (65, 10, 1608, 1604), (12, 13, 1610, 1609), (69, 66, 1603, 1605), (1611, 1613, 1614, 1615, 1616, 1617, 1618, 1619, 1620, 1621, 1622, 1612), (151, 162, 164, 152), (163, 161, 1630, 1632), (153, 149, 1624, 1628), (152, 164, 1633, 1627), (164, 160, 1629, 1633), (151, 148, 1623, 1626), (149, 152, 1627, 1624), (162, 151, 1626, 1631), (165, 163, 1632, 1634), (161, 162, 1631, 1630), (150, 153, 1628, 1625), (160, 165, 1634, 1629), (148, 150, 1625, 1623), (1625, 1628, 1624, 1627, 1633, 1629, 1634, 1632, 1630, 1631, 1626, 1623)])
me_circle_001.polygons.foreach_set('use_smooth', [True] * 1447)
me_circle_001.materials.append(mat_ashes)
me_circle_001.use_remesh_preserve_volume = False
me_circle_001.use_remesh_preserve_attributes = False
me_circle_001.use_mirror_vertex_groups = False
me_circle_001.update()

# ---- objects
ob_sphere_002 = bpy.data.objects.new('Sphere.002', me_sphere_004)
ob_sphere_003 = bpy.data.objects.new('Sphere.003', me_sphere_003)
ob_circle = bpy.data.objects.new('Circle', me_circle_001)

# ---- transforms, parenting, visibility, modifiers, constraints
ob_sphere_002.location = (4.003, 2.88, 0.0)
ob_sphere_002.lineart.crease_threshold = 0.0
_m = ob_sphere_002.modifiers.new('Subsurf', 'SUBSURF')
_m.uv_smooth = 'PRESERVE_CORNERS'
_m.quality = 2
_m.show_only_control_edges = False
_m = ob_sphere_002.modifiers.new('Displace', 'DISPLACE')
_m = ob_sphere_002.modifiers.new('Decimate', 'DECIMATE')
_m.ratio = 0.1
_m = ob_sphere_002.modifiers.new('EdgeSplit', 'EDGE_SPLIT')
_m.split_angle = 1.587
ob_sphere_003.location = (0.0, 0.0, 0.0)
ob_sphere_003.lineart.crease_threshold = 0.0
_m = ob_sphere_003.modifiers.new('Subsurf', 'SUBSURF')
_m.uv_smooth = 'PRESERVE_CORNERS'
_m.quality = 2
_m.show_only_control_edges = False
_m = ob_sphere_003.modifiers.new('Displace', 'DISPLACE')
_m.strength = 0.22
_m = ob_sphere_003.modifiers.new('Decimate', 'DECIMATE')
_m.ratio = 0.3085
_m = ob_sphere_003.modifiers.new('Decimate.001', 'DECIMATE')
_m.ratio = 0.5124
ob_circle.location = (0.0, 0.0, 0.0)
ob_circle.lineart.crease_threshold = 0.0
_m = ob_circle.modifiers.new('Subsurf', 'SUBSURF')
_m.uv_smooth = 'PRESERVE_CORNERS'
_m.quality = 2
_m.show_only_control_edges = False
_m = ob_circle.modifiers.new('Displace', 'DISPLACE')
_m = ob_circle.modifiers.new('Decimate', 'DECIMATE')
_m.ratio = 0.2
_m = ob_circle.modifiers.new('EdgeSplit', 'EDGE_SPLIT')
_m.split_angle = 1.129

# ---- collection membership
col_collection_1.objects.link(ob_sphere_002)
col_collection_1.objects.link(ob_sphere_003)
col_collection_1.objects.link(ob_circle)

# ---- scene / render settings (as saved in the file)
scene.frame_start = 1; scene.frame_end = 250; scene.frame_set(1)
scene.render.engine = 'BLENDER_EEVEE_NEXT'
scene.render.resolution_percentage = 50
scene.render.dither_intensity = 0.0
scene.cycles.use_denoising = False
scene.cycles.samples = 128
scene.cycles.sampling_pattern = 'TABULATED_SOBOL'
scene.cycles.light_sampling_threshold = 0.0
scene.cycles.use_adaptive_sampling = False
scene.cycles.use_light_tree = False
scene.cycles.blur_glossy = 0.0
scene.cycles.sample_clamp_indirect = 0.0
scene.view_settings.view_transform = 'Standard'
bpy.context.view_layer.update()

# ---- added for rendering (the .blend has no active camera and no usable light): camera, sun
cam_auto = bpy.data.cameras.new('AutoCamera')
cam_auto.lens = 50.0
cam_auto.sensor_width = 36.0
cam_auto.clip_end = 1000.0
ob_auto_camera = bpy.data.objects.new('AutoCamera', cam_auto)
scene.collection.objects.link(ob_auto_camera)
ob_auto_camera.location = (25.1349, -31.7483, 32.0337)
ob_auto_camera.rotation_euler = (1.09748, -7.21219e-08, 0.694738)
scene.camera = ob_auto_camera
light_auto_sun = bpy.data.lights.new('AutoSun', 'SUN')
light_auto_sun.energy = 3.0
light_auto_sun.angle = 0.0523599
ob_auto_sun = bpy.data.objects.new('AutoSun', light_auto_sun)
scene.collection.objects.link(ob_auto_sun)
ob_auto_sun.rotation_euler = (0.872665, 0.174533, 0.523599)
bpy.context.view_layer.update()
